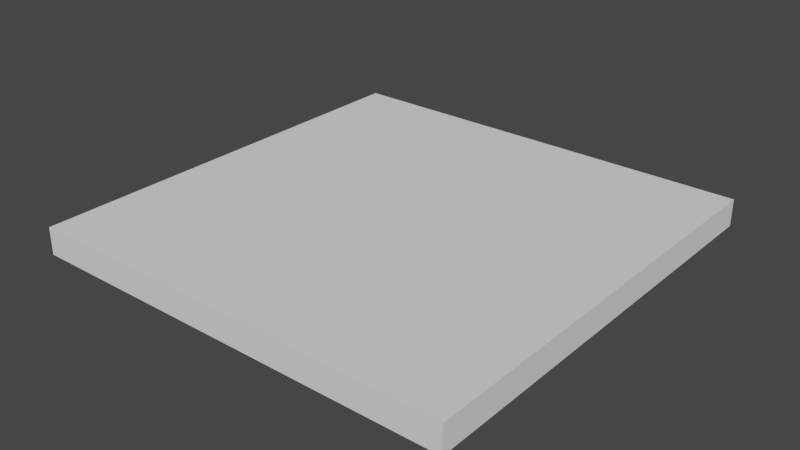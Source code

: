 # Source: BoxModels.blend  (saved by Blender 2.82.7; exported with 4.5.12 LTS)
import bpy
from mathutils import Matrix  # noqa: F401  (used for matrix-valued properties, if any)

bpy.ops.wm.read_factory_settings(use_empty=True)
scene = bpy.context.scene
scene.name = 'Scene'

# ---- collections
col_roundedbox = bpy.data.collections.new('RoundedBox'); scene.collection.children.link(col_roundedbox)
col_box = bpy.data.collections.new('Box'); scene.collection.children.link(col_box)
col_flagbox = bpy.data.collections.new('FlagBox'); scene.collection.children.link(col_flagbox)
col_wedgebox = bpy.data.collections.new('WedgeBox'); scene.collection.children.link(col_wedgebox)
col_roundedwedgebox = bpy.data.collections.new('RoundedWedgeBox'); scene.collection.children.link(col_roundedwedgebox)
col_icemelt_fullstage = bpy.data.collections.new('IceMelt_FullStage'); scene.collection.children.link(col_icemelt_fullstage)
col_icemelt_lowerstage = bpy.data.collections.new('IceMelt_LowerStage'); scene.collection.children.link(col_icemelt_lowerstage)
col_icemelt_middlestage = bpy.data.collections.new('IceMelt_MiddleStage'); scene.collection.children.link(col_icemelt_middlestage)
col_actor_boss = bpy.data.collections.new('Actor_Boss'); scene.collection.children.link(col_actor_boss)
col_actor_slime = bpy.data.collections.new('Actor_Slime'); scene.collection.children.link(col_actor_slime)
col_modulemegagroundbox = bpy.data.collections.new('ModuleMegaGroundBox'); scene.collection.children.link(col_modulemegagroundbox)

# ---- materials (node trees are filled in below, after node groups)
mat_material = bpy.data.materials.new('Material')
mat_material.alpha_threshold = 0.0
mat_material.use_transparent_shadow = False
mat_material.line_color = (0.0, 0.0, 0.0, 1.0)
mat_material_001 = bpy.data.materials.new('Material.001')
mat_material_001.use_transparent_shadow = False
mat_material_001.diffuse_color = (0.0242, 0.04329, 0.8, 1.0)

# ---- material node trees
mat_material.use_nodes = True; mat_material.node_tree.nodes.clear()
_N = mat_material.node_tree.nodes; _L = mat_material.node_tree.links
n0 = _N.new('ShaderNodeOutputMaterial'); n0.name = 'Material Output'; n0.location = (300, 300)
n1 = _N.new('ShaderNodeBsdfPrincipled'); n1.name = 'Principled BSDF'; n1.location = (10, 300)
n1.distribution = 'GGX'
n1.subsurface_method = 'BURLEY'
n1.inputs[2].default_value = 0.4
n1.inputs[3].default_value = 1.45
n1.inputs[27].default_value = (0.0, 0.0, 0.0, 1.0)
n1.inputs[28].default_value = 1.0
_L.new(n1.outputs[0], n0.inputs[0])
n0.is_active_output = True
mat_material_001.use_nodes = True; mat_material_001.node_tree.nodes.clear()
_N = mat_material_001.node_tree.nodes; _L = mat_material_001.node_tree.links
n0 = _N.new('ShaderNodeOutputMaterial'); n0.name = 'Material Output'; n0.location = (300, 300)
n1 = _N.new('ShaderNodeBsdfPrincipled'); n1.name = 'Principled BSDF'; n1.location = (10, 300)
n1.distribution = 'GGX'
n1.subsurface_method = 'BURLEY'
n1.inputs[3].default_value = 1.45
n1.inputs[27].default_value = (0.0, 0.0, 0.0, 1.0)
n1.inputs[28].default_value = 1.0
_L.new(n1.outputs[0], n0.inputs[0])
n0.is_active_output = True

# ---- world
world_world = bpy.data.worlds.new('World'); scene.world = world_world
world_world.use_nodes = True; world_world.node_tree.nodes.clear()
_N = world_world.node_tree.nodes; _L = world_world.node_tree.links
n0 = _N.new('ShaderNodeOutputWorld'); n0.name = 'World Output'; n0.location = (300, 300)
n1 = _N.new('ShaderNodeBackground'); n1.name = 'Background'; n1.location = (10, 300)
n1.inputs[0].default_value = (0.05088, 0.05088, 0.05088, 1.0)
_L.new(n1.outputs[0], n0.inputs[0])
n0.is_active_output = True
world_world.color = (0.05088, 0.05088, 0.05088)
world_world.use_sun_shadow = False
world_world.sun_shadow_jitter_overblur = 0.0

# ---- meshes
me_cube = bpy.data.meshes.new('Cube')
me_cube.from_pydata([(0.3549, 0.5, 0.3549), (0.3549, 0.3549, 0.5), (0.5, 0.3549, 0.3549), (0.3549, 0.3549, -0.5), (0.3549, 0.5, -0.3549), (0.5, 0.3549, -0.3549), (0.5, -0.3549, 0.3549), (0.3549, -0.3549, 0.5), (0.3549, -0.5, 0.3549), (0.5, -0.3549, -0.3549), (0.3549, -0.5, -0.3549), (0.3549, -0.3549, -0.5), (-0.3549, 0.5, 0.3549), (-0.5, 0.3549, 0.3549), (-0.3549, 0.3549, 0.5), (-0.5, 0.3549, -0.3549), (-0.3549, 0.5, -0.3549), (-0.3549, 0.3549, -0.5), (-0.5, -0.3549, 0.3549), (-0.3549, -0.5, 0.3549), (-0.3549, -0.3549, 0.5), (-0.3549, -0.3549, -0.5), (-0.3549, -0.5, -0.3549), (-0.5, -0.3549, -0.3549)], [], [(17, 3, 11, 21), (23, 18, 13, 15), (10, 8, 19, 22), (1, 14, 20, 7), (5, 2, 6, 9), (0, 1, 2), (3, 4, 5), (6, 7, 8), (9, 10, 11), (12, 13, 14), (15, 16, 17), (18, 19, 20), (21, 22, 23), (17, 21, 23, 15), (3, 17, 16, 4), (2, 5, 4, 0), (22, 19, 18, 23), (8, 10, 9, 6), (12, 16, 15, 13), (7, 20, 19, 8), (1, 7, 6, 2), (21, 11, 10, 22), (20, 14, 13, 18), (14, 1, 0, 12), (11, 3, 5, 9), (16, 12, 0, 4)])
me_cube.polygons.foreach_set('material_index', [0, 0, 0, 0, 0, 1, 1, 1, 1, 1, 1, 1, 1, 1, 1, 1, 1, 1, 1, 1, 1, 1, 1, 1, 1, 0])
_uv = me_cube.uv_layers.new(name='UVMap')
_uv.uv.foreach_set('vector', [0.9999, 0.9999, 0.0001001, 0.9999, 9.998e-05, 0.0001001, 0.9999, 9.998e-05, 0.9999, 9.998e-05, 0.9999, 0.9999, 9.998e-05, 0.9999, 0.0001001, 9.998e-05, 9.998e-05, 0.9999, 0.0001001, 9.998e-05, 0.9999, 0.0001001, 0.9999, 0.9999, 9.998e-05, 9.998e-05, 0.9999, 9.998e-05, 0.9999, 0.9999, 0.0001001, 0.9999, 9.998e-05, 0.9999, 0.0001001, 9.998e-05, 0.9999, 0.0001001, 0.9999, 0.9999, 0.5887, 0.4637, 0.625, 0.4637, 0.5887, 0.5, 0.3387, 0.5363, 0.3387, 0.5, 0.375, 0.5363, 0.5887, 0.7137, 0.625, 0.7137, 0.5887, 0.75, 0.4113, 0.7137, 0.4113, 0.75, 0.375, 0.7137, 0.5887, 0.2863, 0.5887, 0.25, 0.625, 0.2863, 0.4113, 0.2137, 0.4113, 0.25, 0.375, 0.2137, 0.5887, 0.03627, 0.5887, 0.0, 0.625, 0.03627, 0.1613, 0.7137, 0.1613, 0.75, 0.125, 0.7137, 0.9997, 0.9816, 0.5003, 0.9816, 0.5003, 0.9652, 0.9997, 0.9652, 0.03506, 0.95, 0.03506, 0.0003222, 0.04654, 0.0003222, 0.04654, 0.95, 0.03441, 0.4347, 0.01491, 0.4347, 0.01491, 0.2903, 0.03441, 0.2903, 0.9888, 0.0003222, 0.9888, 0.95, 0.9749, 0.95, 0.9749, 0.0003222, 0.0003222, 0.9652, 0.4997, 0.9652, 0.4997, 0.9816, 0.0003222, 0.9816, 0.01426, 0.0003222, 0.01426, 0.95, 0.0003222, 0.95, 0.0003223, 0.0003222, 0.0003222, 0.9823, 0.4997, 0.9823, 0.4997, 0.9962, 0.0003222, 0.9962, 0.5003, 0.9506, 0.9997, 0.9506, 0.9997, 0.9646, 0.5003, 0.9646, 0.03441, 0.2897, 0.01491, 0.2897, 0.01491, 0.1453, 0.03441, 0.1453, 0.4997, 0.9646, 0.0003222, 0.9646, 0.0003222, 0.9506, 0.4997, 0.9506, 0.03441, 0.1447, 0.01491, 0.1447, 0.01491, 0.0003222, 0.03441, 0.0003222, 0.5003, 0.9823, 0.9997, 0.9823, 0.9997, 0.9962, 0.5003, 0.9962, 0.9999, 9.998e-05, 0.9999, 0.9999, 9.998e-05, 0.9999, 0.0001001, 9.998e-05])
me_cube.materials.append(mat_material)
me_cube.materials.append(mat_material_001)
me_cube.use_remesh_preserve_volume = False
me_cube.use_remesh_preserve_attributes = False
me_cube.use_mirror_vertex_groups = False
me_cube.update()
me_cube_002 = bpy.data.meshes.new('Cube.002')
me_cube_002.from_pydata([(0.5, 0.5, -0.5), (0.5, 0.5, 0.5), (0.5, -0.5, -0.5), (0.5, -0.5, 0.5), (-0.5, 0.5, -0.5), (-0.5, 0.5, 0.5), (-0.5, -0.5, -0.5), (-0.5, -0.5, 0.5)], [], [(0, 1, 3, 2), (2, 3, 7, 6), (6, 7, 5, 4), (4, 5, 1, 0), (2, 6, 4, 0), (7, 3, 1, 5)])
_uv = me_cube_002.uv_layers.new(name='UVMap')
_uv.uv.foreach_set('vector', [0.9999, 0.0001001, 0.9999, 0.9999, 9.998e-05, 0.9999, 0.0001001, 9.998e-05, 0.9999, 0.0001001, 0.9999, 0.9999, 9.998e-05, 0.9999, 0.0001001, 9.998e-05, 9.998e-05, 0.9999, 0.0001001, 9.998e-05, 0.9999, 0.0001001, 0.9999, 0.9999, 9.998e-05, 0.9999, 0.0001001, 9.998e-05, 0.9999, 0.0001001, 0.9999, 0.9999, 9.998e-05, 0.0001001, 0.9999, 9.998e-05, 0.9999, 0.9999, 0.0001, 0.9999, 9.998e-05, 0.0001003, 0.9999, 9.998e-05, 0.9999, 0.9999, 0.0001001, 0.9999])
me_cube_002.use_remesh_fix_poles = True
me_cube_002.use_remesh_preserve_attributes = False
me_cube_002.use_mirror_vertex_groups = False
me_cube_002.update()
me_cube_004 = bpy.data.meshes.new('Cube.004')
me_cube_004.from_pydata([(0.2339, 0.2339, -0.5), (0.2339, 0.2339, -0.4284), (0.2339, -0.2339, -0.5), (0.2339, -0.2339, -0.4284), (-0.2339, 0.2339, -0.5), (-0.2339, 0.2339, -0.4284), (-0.2339, -0.2339, -0.5), (-0.2339, -0.2339, -0.4284), (0.02622, 0.01817, -0.3895), (0.02622, -0.01817, -0.3895), (-0.02291, -0.01817, -0.3895), (-0.02291, 0.01817, -0.3895), (0.03774, 0.01979, 0.5934), (0.03774, -0.01655, 0.5934), (-0.02291, -0.01817, 0.6105), (-0.02291, 0.01817, 0.6105), (-0.02291, -0.01817, 0.1105), (-0.02291, 0.01817, 0.1105), (0.02622, 0.01817, 0.1105), (0.02622, -0.01817, 0.1105), (0.6322, 0.01979, 0.5242), (0.6322, -0.01655, 0.5242), (0.6206, 0.01817, 0.5049), (0.6206, -0.01817, 0.5049), (0.01351, 0.008767, 0.6326), (0.01351, -0.008768, 0.6326), (-0.0102, -0.008768, 0.6326), (-0.0102, 0.008767, 0.6326), (0.03793, -0.0288, 0.5934), (-0.02272, -0.03042, 0.6105), (-0.02272, -0.03042, 0.1105), (0.02641, -0.03042, 0.1105), (-0.02327, 0.02924, 0.6105), (0.03738, 0.03086, 0.5934), (0.02586, 0.02924, 0.1105), (-0.02327, 0.02924, 0.1105)], [], [(0, 1, 3, 2), (2, 3, 7, 6), (6, 7, 5, 4), (4, 5, 1, 0), (2, 6, 4, 0), (7, 3, 9, 10), (17, 16, 14, 15), (5, 7, 10, 11), (3, 1, 8, 9), (1, 5, 11, 8), (15, 14, 26, 27), (18, 12, 20, 22), (12, 18, 34, 33), (13, 14, 29, 28), (10, 9, 19, 16), (8, 11, 17, 18), (9, 8, 18, 19), (11, 10, 16, 17), (23, 22, 20, 21), (12, 13, 21, 20), (13, 19, 23, 21), (19, 18, 22, 23), (26, 25, 24, 27), (13, 12, 24, 25), (12, 15, 27, 24), (14, 13, 25, 26), (30, 31, 28, 29), (16, 19, 31, 30), (14, 16, 30, 29), (19, 13, 28, 31), (34, 35, 32, 33), (18, 17, 35, 34), (17, 15, 32, 35), (15, 12, 33, 32)])
_uv = me_cube_004.uv_layers.new(name='UVMap')
_uv.uv.foreach_set('vector', [0.9999, 0.0001001, 0.9999, 0.9999, 9.998e-05, 0.9999, 0.0001001, 9.998e-05, 0.9999, 0.0001001, 0.9999, 0.9999, 9.998e-05, 0.9999, 0.0001001, 9.998e-05, 9.998e-05, 0.9999, 0.0001001, 9.998e-05, 0.9999, 0.0001001, 0.9999, 0.9999, 9.998e-05, 0.9999, 0.0001001, 9.998e-05, 0.9999, 0.0001001, 0.9999, 0.9999, 9.998e-05, 0.0001001, 0.9999, 9.998e-05, 0.9999, 0.9999, 0.0001, 0.9999, 9.998e-05, 0.9999, 0.9999, 0.9999, 0.9999, 0.9999, 9.998e-05, 0.9999, 0.9999, 0.0001001, 0.0001001, 9.998e-05, 0.0001001, 9.998e-05, 0.9999, 0.0001001, 0.9999, 0.0001001, 0.0001001, 9.998e-05, 0.0001001, 9.998e-05, 0.9999, 0.0001001, 9.998e-05, 0.9999, 0.9999, 0.9999, 0.9999, 0.9999, 9.998e-05, 0.9999, 0.9999, 0.0001001, 0.0001001, 9.998e-05, 0.0001001, 9.998e-05, 0.9999, 0.0001001, 0.9999, 0.0001001, 0.0001001, 9.998e-05, 0.0001001, 9.998e-05, 0.9999, 0.0001001, 0.9999, 0.0001001, 0.9999, 0.0001001, 0.9999, 0.0001001, 0.9999, 0.0001001, 0.9999, 0.0001001, 0.9999, 0.0001001, 0.9999, 0.0001001, 0.9999, 0.0001001, 0.9999, 0.9999, 9.998e-05, 0.9999, 9.998e-05, 0.9999, 0.9999, 0.9999, 9.998e-05, 0.9999, 0.9999, 0.9999, 0.9999, 0.9999, 9.998e-05, 0.9999, 0.9999, 0.0001001, 0.0001001, 9.998e-05, 0.0001001, 9.998e-05, 0.9999, 0.0001001, 9.998e-05, 0.9999, 0.9999, 0.9999, 0.9999, 0.9999, 9.998e-05, 0.9999, 0.9999, 0.0001001, 0.0001001, 9.998e-05, 0.0001001, 9.998e-05, 0.9999, 0.0001001, 9.998e-05, 0.9999, 0.9999, 0.9999, 0.9999, 0.9999, 9.998e-05, 0.9999, 0.9999, 0.9999, 0.9999, 9.998e-05, 0.9999, 9.998e-05, 0.9999, 0.9999, 0.9999, 0.9999, 0.9999, 0.9999, 0.9999, 0.9999, 0.9999, 0.9999, 9.998e-05, 0.9999, 0.9999, 0.9999, 0.9999, 0.9999, 9.998e-05, 0.9999, 9.998e-05, 0.0001003, 0.9999, 9.998e-05, 0.9999, 0.9999, 0.0001001, 0.9999, 0.9999, 9.998e-05, 0.9999, 0.9999, 0.9999, 0.9999, 0.9999, 9.998e-05, 0.9999, 0.0001001, 0.0001001, 9.998e-05, 0.0001001, 9.998e-05, 0.9999, 0.0001001, 9.998e-05, 0.9999, 0.9999, 0.9999, 0.9999, 0.9999, 9.998e-05, 0.9999, 9.998e-05, 0.9999, 0.9999, 0.9999, 0.9999, 0.9999, 9.998e-05, 0.9999, 9.998e-05, 0.9999, 0.9999, 0.9999, 0.9999, 0.9999, 9.998e-05, 0.9999, 0.0001001, 9.998e-05, 0.0001001, 9.998e-05, 0.0001001, 9.998e-05, 0.0001001, 9.998e-05, 0.9999, 0.9999, 0.9999, 0.9999, 0.9999, 0.9999, 0.9999, 0.9999, 0.9999, 0.0001001, 0.0001001, 9.998e-05, 0.0001001, 9.998e-05, 0.9999, 0.0001001, 0.9999, 0.0001001, 0.0001001, 9.998e-05, 0.0001001, 9.998e-05, 0.9999, 0.0001001, 0.9999, 0.0001001, 0.9999, 0.0001001, 0.9999, 0.0001001, 0.9999, 0.0001001, 0.0001001, 9.998e-05, 0.9999, 0.0001001, 0.9999, 0.0001001, 0.0001001, 9.998e-05])
me_cube_004.use_remesh_fix_poles = True
me_cube_004.use_remesh_preserve_attributes = False
me_cube_004.use_mirror_vertex_groups = False
me_cube_004.update()
me_cube_005 = bpy.data.meshes.new('Cube.005')
me_cube_005.from_pydata([(-0.5, -0.5, -0.5), (-0.5, -0.5, 0.5), (-0.5, 0.5, -0.5), (0.5, -0.5, -0.5), (0.5, -0.5, 0.5), (0.5, 0.5, -0.5)], [], [(2, 1, 4, 5), (0, 1, 2), (3, 4, 1, 0), (2, 5, 3, 0), (3, 5, 4)])
_uv = me_cube_005.uv_layers.new(name='UVMap')
_uv.uv.foreach_set('vector', [0.125, 0.5, 0.625, 1.0, 0.625, 0.75, 0.375, 0.5, 0.375, 1.0, 0.625, 1.0, 0.125, 0.5, 0.375, 0.75, 0.625, 0.75, 0.625, 1.0, 0.375, 1.0, 0.125, 0.5, 0.375, 0.5, 0.375, 0.75, 0.125, 0.75, 0.375, 0.75, 0.375, 0.5, 0.625, 0.75])
me_cube_005.use_remesh_fix_poles = True
me_cube_005.use_remesh_preserve_attributes = False
me_cube_005.use_mirror_vertex_groups = False
me_cube_005.update()
me_cube_006 = bpy.data.meshes.new('Cube.006')
me_cube_006.from_pydata([(-0.5, -0.5, -0.5), (0.5, -0.5, -0.5), (-0.35, -0.5, 0.5), (-0.5, -0.5, 0.2879), (-0.5, 0.2879, -0.5), (-0.35, 0.5, -0.5), (0.5, -0.5, 0.2879), (0.35, -0.5, 0.5), (0.35, 0.5, -0.5), (0.5, 0.2879, -0.5)], [], [(4, 5, 8, 9, 1, 0), (5, 2, 7, 8), (0, 3, 4), (1, 9, 6), (4, 3, 2, 5), (8, 7, 6, 9), (1, 6, 7, 2, 3, 0)])
_uv = me_cube_006.uv_layers.new(name='UVMap')
_uv.uv.foreach_set('vector', [0.125, 0.553, 0.1625, 0.5, 0.3375, 0.5, 0.375, 0.553, 0.375, 0.75, 0.125, 0.75, 0.1625, 0.5, 0.625, 0.9625, 0.625, 0.7875, 0.3375, 0.5, 0.375, 1.0, 0.572, 1.0, 0.178, 0.6061, 0.375, 0.75, 0.375, 0.553, 0.572, 0.75, 0.178, 0.6061, 0.572, 1.0, 0.625, 0.9625, 0.1625, 0.5, 0.3375, 0.5, 0.625, 0.7875, 0.572, 0.75, 0.375, 0.553, 0.375, 0.75, 0.572, 0.75, 0.625, 0.7875, 0.625, 0.9625, 0.572, 1.0, 0.375, 1.0])
me_cube_006.use_remesh_fix_poles = True
me_cube_006.use_remesh_preserve_attributes = False
me_cube_006.use_mirror_vertex_groups = False
me_cube_006.update()
me_cube_007 = bpy.data.meshes.new('Cube.007')
me_cube_007.from_pydata([(0.5, 0.2192, 0.5), (0.5, 0.5, 0.2192), (0.4257, -0.5, 0.5), (-0.4656, -0.2537, 0.5), (-0.5, -0.2537, 0.4656), (-0.5, 0.4601, 0.4656), (-0.4656, 0.4601, 0.5), (0.2326, 0.5, 0.4866), (0.2326, 0.4866, 0.5), (-0.4391, 0.4866, 0.5), (-0.4391, 0.5, 0.4866), (0.5, -0.3843, 0.5), (0.4707, -0.4549, 0.5), (0.5, -0.4549, 0.4707), (-0.2859, -0.5, 0.4333), (-0.1249, -0.5, 0.5), (-0.2859, -0.4333, 0.5), (-0.5, 0.5, 0.3856), (-0.5, 0.4717, 0.454), (-0.4717, 0.5, 0.454), (-0.5, 0.5, -0.3125), (-0.3125, 0.5, -0.5), (-0.5, 0.3125, -0.5), (-0.479, -0.5, -0.5), (-0.5, -0.479, -0.5), (-0.5, -0.479, 0.2402), (-0.479, -0.5, 0.2402), (0.5, -0.4844, -0.5), (0.4844, -0.5, -0.5), (0.4844, -0.5, 0.4413), (0.5, -0.4844, 0.4413), (0.5, 0.4223, -0.5), (0.4223, 0.5, -0.5), (0.5, 0.5, -0.4223)], [], [(0, 8, 9, 6, 3, 16, 15, 2, 12, 11), (22, 21, 32, 31, 27, 28, 23, 24), (19, 18, 5, 6, 9, 10), (14, 16, 3, 4, 25, 26), (28, 29, 2, 15, 14, 26, 23), (3, 6, 5, 4), (24, 25, 4, 5, 18, 17, 20, 22), (9, 8, 7, 10), (0, 1, 7, 8), (11, 12, 13), (14, 15, 16), (17, 18, 19), (20, 21, 22), (21, 20, 17, 19, 10, 7, 1, 33, 32), (25, 24, 23, 26), (13, 12, 2, 29, 30), (27, 30, 29, 28), (31, 32, 33), (31, 33, 1, 0, 11, 13, 30, 27)])
_uv = me_cube_007.uv_layers.new(name='UVMap')
_uv.uv.foreach_set('vector', [0.999, 0.5822, 0.9085, 0.6726, 0.6814, 0.6726, 0.6724, 0.6637, 0.6724, 0.4223, 0.7332, 0.3615, 0.7876, 0.339, 0.9738, 0.339, 0.9891, 0.3542, 0.999, 0.3781, 0.06373, 0.3385, 0.0003225, 0.2751, 0.0002668, 0.02662, 0.02654, 0.0003355, 0.3331, 0.0002668, 0.3385, 0.005627, 0.3385, 0.3314, 0.3314, 0.3385, 0.6321, 0.6965, 0.6204, 0.7033, 0.6156, 0.7005, 0.6156, 0.684, 0.6266, 0.6777, 0.6321, 0.6809, 0.339, 0.7525, 0.339, 0.7207, 0.4134, 0.6777, 0.4277, 0.6859, 0.4277, 0.7937, 0.419, 0.7987, 0.0002668, 0.6772, 0.0002669, 0.3589, 0.02011, 0.339, 0.2063, 0.339, 0.2607, 0.3616, 0.3261, 0.4269, 0.3261, 0.6772, 0.2416, 0.6942, 0.0002668, 0.6942, 0.0002668, 0.6777, 0.2416, 0.6777, 0.6732, 0.0002668, 0.9235, 0.0002668, 0.9997, 0.07648, 0.9997, 0.3179, 0.9958, 0.3218, 0.9727, 0.3313, 0.7366, 0.3313, 0.6732, 0.2679, 0.2274, 0.7117, 0.0002668, 0.7117, 0.0002668, 0.7053, 0.2274, 0.7053, 0.7832, 0.6732, 0.7832, 0.8074, 0.6724, 0.7435, 0.6724, 0.7371, 0.6461, 0.6777, 0.6461, 0.7035, 0.6326, 0.6998, 0.5631, 0.7096, 0.5064, 0.6936, 0.5631, 0.6777, 0.6466, 0.6845, 0.6707, 0.6777, 0.6707, 0.6912, 0.5059, 0.6777, 0.5059, 0.7674, 0.4282, 0.7225, 0.6727, 0.275, 0.6092, 0.3384, 0.3732, 0.3384, 0.35, 0.3289, 0.339, 0.3178, 0.339, 0.0907, 0.4294, 0.0002668, 0.6464, 0.0002669, 0.6727, 0.02655, 0.0002668, 0.6947, 0.2506, 0.6947, 0.2506, 0.7048, 0.0002668, 0.7048, 0.5964, 0.7025, 0.5964, 0.6885, 0.6151, 0.6777, 0.6151, 0.7058, 0.6086, 0.7095, 0.331, 0.6574, 0.331, 0.339, 0.3385, 0.339, 0.3385, 0.6574, 0.5959, 0.6777, 0.5959, 0.7149, 0.5637, 0.6963, 0.6456, 0.339, 0.6719, 0.3653, 0.6719, 0.5822, 0.5769, 0.6772, 0.3728, 0.6772, 0.349, 0.6673, 0.339, 0.6573, 0.339, 0.339])
me_cube_007.materials.append(mat_material)
me_cube_007.use_remesh_fix_poles = True
me_cube_007.use_remesh_preserve_attributes = False
me_cube_007.use_mirror_vertex_groups = False
me_cube_007.update()
me_mesh = bpy.data.meshes.new('Mesh')
me_mesh.from_pydata([(-0.5, -0.5, -0.5), (-0.5, 0.5, -0.5), (0.5, -0.5, -0.5), (0.5, -0.5, -0.07178), (0.05367, -0.5, -0.2743), (0.5, 0.06232, -0.235), (-0.2019, 0.5, -0.2618), (-0.5, -0.02168, -0.2186), (-0.5, -0.4234, -0.1341), (-0.4247, -0.5, -0.1393), (-0.5, -0.5, -0.1962), (-0.4373, 0.5, -0.1355), (-0.5, 0.4306, -0.1174), (-0.5, 0.5, -0.173), (0.5, 0.5, -0.5), (0.4474, 0.5, -0.07916), (0.5, 0.4474, -0.08488)], [], [(16, 5, 14), (0, 2, 4), (6, 5, 16, 15), (1, 0, 7), (7, 6, 11, 12), (6, 15, 14), (13, 1, 7, 12), (3, 2, 5), (16, 14, 15), (4, 7, 8, 9), (3, 4, 2), (0, 10, 8, 7), (5, 4, 3), (6, 7, 5), (4, 5, 7), (8, 10, 9), (10, 0, 4, 9), (11, 13, 12), (11, 6, 1, 13), (5, 2, 14), (14, 1, 6), (1, 14, 2, 0)])
_k = set([(0, 1), (0, 2), (0, 10), (1, 13), (1, 14), (2, 3)])
me_mesh.attributes.new('sharp_edge', 'BOOLEAN', 'EDGE').data.foreach_set('value', [ (min(e.vertices), max(e.vertices)) in _k for e in me_mesh.edges])
_uv = me_mesh.uv_layers.new(name='UVMap')
_uv.uv.foreach_set('vector', [0.2814, 0.8737, 0.4068, 0.7775, 0.4068, 0.9731, 0.9303, 0.0003898, 0.9303, 0.3827, 0.844, 0.2121, 0.5292, 0.0003898, 0.5292, 0.3168, 0.3906, 0.2408, 0.3835, 0.2132, 0.7059, 0.3835, 0.7059, 0.7658, 0.5983, 0.5829, 0.9996, 0.3835, 0.9996, 0.6138, 0.9094, 0.5658, 0.9006, 0.5304, 0.2814, 0.6531, 0.5364, 0.6146, 0.5364, 0.7767, 0.8689, 0.8259, 0.979, 0.7666, 0.979, 0.9932, 0.8628, 0.8594, 0.2154, 0.6592, 0.2154, 0.8229, 0.0003898, 0.7216, 0.7883, 0.3709, 0.6284, 0.3689, 0.7883, 0.3424, 0.8432, 0.0003898, 0.8432, 0.2809, 0.7204, 0.1833, 0.7168, 0.1423, 0.5983, 0.8839, 0.7444, 0.7666, 0.7444, 0.9578, 0.5133, 0.9897, 0.4132, 0.9308, 0.4075, 0.8935, 0.5133, 0.7775, 0.7161, 0.2243, 0.5299, 0.02197, 0.7161, 0.0003898, 0.5976, 0.3835, 0.5976, 0.6138, 0.2814, 0.3963, 0.2806, 0.3835, 0.2806, 0.6584, 0.0003898, 0.3963, 0.3835, 0.3319, 0.4184, 0.3176, 0.4184, 0.3537, 0.7545, 0.8104, 0.8621, 0.7666, 0.8621, 0.9952, 0.7452, 0.8453, 0.4438, 0.354, 0.4191, 0.341, 0.4438, 0.3176, 0.5337, 0.2652, 0.6276, 0.225, 0.6276, 0.3709, 0.5299, 0.2929, 0.7067, 0.5985, 0.808, 0.3835, 0.808, 0.7658, 0.8999, 0.3835, 0.8999, 0.7658, 0.8088, 0.6518, 0.0003898, 0.0003899, 0.3827, 0.0003898, 0.3827, 0.3827, 0.0003898, 0.3827])
me_mesh.materials.append(mat_material)
me_mesh.use_remesh_fix_poles = True
me_mesh.use_remesh_preserve_attributes = False
me_mesh.use_mirror_vertex_groups = False
me_mesh.update()
me_mesh.normals_split_custom_set([tuple(v) for v in zip(*[iter([1.0, 0.0, 0.0, 0.9539, 0.2723, -0.1264, 1.0, 0.0, 0.0, 0.0, -1.0, 0.0, 0.0, -1.0, 0.0, -0.2805, -0.931, -0.2337, -0.1029, -0.4317, 0.8961, -0.2789, -0.05431, 0.9588, -0.2535, -0.3514, 0.9012, -0.2535, -0.3514, 0.9012, -1.0, 0.0, 0.0, -1.0, 0.0, 0.0, -0.9701, 0.1816, -0.1609, 0.5583, 0.02916, 0.8291, 0.3065, -0.201, 0.9304, 0.4638, -0.1935, 0.8645, 0.4638, -0.1935, 0.8645, 0.1653, 0.9854, 0.04039, 0.0, 1.0, 0.0, 0.0, 1.0, 0.0, -1.0, 0.0, 0.0, -1.0, 0.0, 0.0, -0.9701, 0.2402, 0.03441, -1.0, 0.0, 0.0, 0.9462, 0.1937, -0.2593, 1.0, 0.0, 0.0, 0.9539, -0.2944, 0.05847, 0.7091, 0.6995, 0.08864, 0.7091, 0.6995, 0.08864, 0.7091, 0.6995, 0.08864, -0.04774, 0.3954, 0.9173, 0.2811, -0.04515, 0.9586, 0.2662, 0.1984, 0.9433, 0.2662, 0.1984, 0.9433, -0.1759, -0.9462, -0.2717, 0.3432, -0.931, -0.1245, 0.0, -1.0, 0.0, -1.0, -4.216e-08, 0.0, -1.0, -4.216e-08, 0.0, -1.0, -4.216e-08, 0.0, -0.9701, -0.2183, -0.1058, -0.5486, -0.005191, 0.8361, -0.03713, 0.2826, 0.9585, -0.5747, 0.4506, 0.6832, -0.06112, -0.07837, 0.995, 0.2479, 0.1201, 0.9613, -0.2566, 0.2121, 0.943, 0.1858, 0.2432, 0.952, -0.2726, -0.1385, 0.9521, 0.2193, -0.2274, 0.9488, -0.5066, -0.5433, 0.6694, -0.5066, -0.5433, 0.6694, -0.5066, -0.5433, 0.6694, 0.0, -1.0, 0.0, 0.0, -1.0, 0.0, -0.3588, -0.931, 0.06754, 0.0, -1.0, 0.0, -0.4231, 0.5664, 0.7072, -0.4231, 0.5664, 0.7072, -0.4231, 0.5664, 0.7072, 0.0, 1.0, 0.0, -0.1397, 0.9854, -0.09707, 0.0, 1.0, 0.0, 0.0, 1.0, 0.0, 0.9539, -0.2299, -0.193, 1.0, 0.0, 0.0, 1.0, 0.0, 0.0, 0.0, 1.0, 0.0, 0.0, 1.0, 0.0, 0.1532, 0.9854, -0.07398, 0.0, 0.0, -1.0, 0.0, 0.0, -1.0, 0.0, 0.0, -1.0, 0.0, 0.0, -1.0])] * 3)])
me_mesh_001 = bpy.data.meshes.new('Mesh.001')
me_mesh_001.from_pydata([(-0.5, -0.5, -0.5), (0.5, -0.5, -0.5), (0.5, 0.5, 0.1547), (0.05781, -0.5, 0.09512), (0.5, 0.3226, 0.08626), (0.08494, 0.5, 0.1732), (-0.5, 0.5, 0.2234), (-0.4751, 0.5, 0.2464), (-0.4751, -0.02518, 0.0883), (-0.5, -0.02935, 0.06408), (-0.5, -0.06389, 0.06465), (-0.5, -0.07198, 0.09353), (-0.4805, -0.06433, 0.08489), (-0.5, -0.5, 0.1716), (-0.4171, -0.5, 0.2337), (-0.5, -0.4194, 0.227), (0.5, -0.4687, 0.2209), (0.4696, -0.5, 0.2172), (0.5, -0.5, 0.1945), (-0.3639, 0.5, -0.5), (-0.5, 0.3639, -0.5), (-0.5, 0.4069, -0.4008), (-0.5, 0.5, -0.3639), (-0.4107, 0.5, -0.3973), (0.2392, 0.5, -0.5), (0.3631, 0.5, -0.278), (0.5, 0.5, -0.2392), (0.5, 0.4245, -0.2504), (0.5, 0.2392, -0.5)], [], [(16, 18, 1, 4), (21, 20, 0, 10, 9), (3, 12, 11, 15, 14), (3, 0, 1), (17, 16, 4, 3), (4, 27, 26, 2), (5, 2, 26, 25), (25, 24, 19, 23, 5), (9, 6, 22, 21), (1, 28, 27, 4), (0, 3, 14, 13), (5, 4, 2), (4, 5, 3), (5, 23, 22, 6, 7), (3, 5, 8, 12), (8, 9, 10, 11, 12), (6, 9, 8, 7), (7, 8, 5), (13, 14, 15), (13, 15, 11, 10, 0), (16, 17, 18), (3, 1, 18, 17), (19, 20, 21, 22, 23), (24, 25, 26, 27, 28), (24, 28, 1, 0, 20, 19)])
_k = set([(0, 1), (0, 20), (1, 28), (19, 20), (19, 24), (24, 28)])
me_mesh_001.attributes.new('sharp_edge', 'BOOLEAN', 'EDGE').data.foreach_set('value', [ (min(e.vertices), max(e.vertices)) in _k for e in me_mesh_001.edges])
_uv = me_mesh_001.uv_layers.new(name='UVMap')
_uv.uv.foreach_set('vector', [0.0004065, 0.4771, 0.001511, 0.4637, 0.1879, 0.3308, 0.1879, 0.6638, 0.3801, 0.5394, 0.3714, 0.5049, 0.5967, 0.3308, 0.5967, 0.566, 0.5876, 0.5728, 0.9804, 0.3308, 0.9804, 0.5591, 0.9738, 0.5625, 0.8749, 0.4898, 0.8711, 0.4518, 0.3308, 0.1843, 0.527, 0.0004065, 0.527, 0.33, 0.7439, 0.5748, 0.7398, 0.561, 0.8703, 0.3308, 0.8703, 0.6387, 0.5861, 0.7306, 0.5861, 0.8465, 0.5612, 0.8502, 0.5236, 0.726, 0.3714, 0.8433, 0.5082, 0.8494, 0.5082, 0.9792, 0.4631, 0.992, 0.545, 0.2128, 0.5278, 0.1308, 0.6779, 0.0004065, 0.7117, 0.01584, 0.7117, 0.2649, 0.7857, 0.6646, 0.7857, 0.8468, 0.6003, 0.791, 0.5975, 0.7581, 0.739, 0.6638, 0.5975, 0.4654, 0.6291, 0.3679, 0.739, 0.3308, 0.5227, 0.5736, 0.5227, 0.8425, 0.3773, 0.7688, 0.3714, 0.7351, 0.5802, 0.5736, 0.5802, 0.7251, 0.5236, 0.6983, 0.8635, 0.3082, 0.7125, 0.2947, 0.8635, 0.0004065, 0.208, 0.8579, 0.0004065, 0.7203, 0.007499, 0.6897, 0.1995, 0.6646, 0.208, 0.6718, 0.3705, 0.3308, 0.3705, 0.6616, 0.1902, 0.4819, 0.1887, 0.4689, 0.5921, 0.594, 0.581, 0.5909, 0.5829, 0.5797, 0.5908, 0.5736, 0.5921, 0.581, 0.2376, 0.6646, 0.2376, 0.8468, 0.2267, 0.8432, 0.2267, 0.6624, 0.2385, 0.7858, 0.3705, 0.6624, 0.3705, 0.917, 0.618, 0.2658, 0.618, 0.2999, 0.5877, 0.2767, 0.8643, 0.06628, 0.8741, 0.03559, 0.9917, 0.0004065, 0.9996, 0.006309, 0.9996, 0.2415, 0.5985, 0.3007, 0.5985, 0.3152, 0.5877, 0.3088, 0.923, 0.6646, 0.923, 0.909, 0.7865, 0.7252, 0.7901, 0.7132, 0.5869, 0.2658, 0.5869, 0.3292, 0.5527, 0.3192, 0.5278, 0.2975, 0.5513, 0.2767, 0.7093, 0.9692, 0.6307, 0.9403, 0.5975, 0.9071, 0.6161, 0.8901, 0.7093, 0.8476, 0.0004065, 0.08636, 0.08636, 0.0004065, 0.33, 0.0004065, 0.33, 0.33, 0.04526, 0.33, 0.0004065, 0.2852])
me_mesh_001.materials.append(mat_material)
me_mesh_001.use_remesh_fix_poles = True
me_mesh_001.use_remesh_preserve_attributes = False
me_mesh_001.use_mirror_vertex_groups = False
me_mesh_001.update()
me_mesh_001.normals_split_custom_set([tuple(v) for v in zip(*[iter([1.0, 9.995e-08, 0.0, 1.0, 9.995e-08, 0.0, 1.0, 9.995e-08, 0.0, 1.0, 9.995e-08, 0.0, -1.0, 3.674e-09, 0.0, -1.0, 3.674e-09, 0.0, -1.0, 3.674e-09, 0.0, -1.0, 3.674e-09, 0.0, -1.0, 3.674e-09, 0.0, 0.2629, 0.346, 0.9007, 0.2629, 0.346, 0.9007, 0.2629, 0.346, 0.9007, 0.2629, 0.346, 0.9007, 0.2629, 0.346, 0.9007, 0.0, -1.0, 1.002e-07, 0.0, -1.0, 1.002e-07, 0.0, -1.0, 1.002e-07, -0.2806, 0.161, 0.9462, -0.2806, 0.161, 0.9462, -0.2806, 0.161, 0.9462, -0.2806, 0.161, 0.9462, 1.0, 0.0, 0.0, 1.0, 0.0, 0.0, 1.0, 0.0, 0.0, 1.0, 0.0, 0.0, 0.0, 1.0, 6.313e-08, 0.0, 1.0, 6.313e-08, 0.0, 1.0, 6.313e-08, 0.0, 1.0, 6.313e-08, 0.0, 1.0, 4.956e-08, 0.0, 1.0, 4.956e-08, 0.0, 1.0, 4.956e-08, 0.0, 1.0, 4.956e-08, 0.0, 1.0, 4.956e-08, -1.0, 4.025e-08, 0.0, -1.0, 4.025e-08, 0.0, -1.0, 4.025e-08, 0.0, -1.0, 4.025e-08, 0.0, 1.0, 0.0, 0.0, 1.0, 0.0, 0.0, 1.0, 0.0, 0.0, 1.0, 0.0, 0.0, 0.0, -1.0, -1.793e-08, 0.0, -1.0, -1.793e-08, 0.0, -1.0, -1.793e-08, 0.0, -1.0, -1.793e-08, 0.04162, -0.3594, 0.9322, 0.04162, -0.3594, 0.9322, 0.04162, -0.3594, 0.9322, 0.1709, -0.08131, 0.9819, 0.1709, -0.08131, 0.9819, 0.1709, -0.08131, 0.9819, 0.0, 1.0, -2.625e-08, 0.0, 1.0, -2.625e-08, 0.0, 1.0, -2.625e-08, 0.0, 1.0, -2.625e-08, 0.0, 1.0, -2.625e-08, -0.07994, -0.07544, 0.9939, -0.07994, -0.07544, 0.9939, -0.07994, -0.07544, 0.9939, -0.07994, -0.07544, 0.9939, -0.6865, 0.2388, 0.6868, -0.6865, 0.2388, 0.6868, -0.6865, 0.2388, 0.6868, -0.6865, 0.2388, 0.6868, -0.6865, 0.2388, 0.6868, -0.6618, -0.2161, 0.7179, -0.6618, -0.2161, 0.7179, -0.6618, -0.2161, 0.7179, -0.6618, -0.2161, 0.7179, 0.1241, -0.286, 0.9502, 0.1241, -0.286, 0.9502, 0.1241, -0.286, 0.9502, -0.5257, -0.4818, 0.7011, -0.5257, -0.4818, 0.7011, -0.5257, -0.4818, 0.7011, -1.0, 0.0, 0.0, -1.0, 0.0, 0.0, -1.0, 0.0, 0.0, -1.0, 0.0, 0.0, -1.0, 0.0, 0.0, 0.4955, -0.5603, 0.6637, 0.4955, -0.5603, 0.6637, 0.4955, -0.5603, 0.6637, 0.0, -1.0, -2.909e-08, 0.0, -1.0, -2.909e-08, 0.0, -1.0, -2.909e-08, 0.0, -1.0, -2.909e-08, -0.6329, 0.6316, -0.4477, -0.6329, 0.6316, -0.4477, -0.6329, 0.6316, -0.4477, -0.6329, 0.6316, -0.4477, -0.6329, 0.6316, -0.4477, 0.5912, 0.6524, -0.4742, 0.5912, 0.6524, -0.4742, 0.5912, 0.6524, -0.4742, 0.5912, 0.6524, -0.4742, 0.5912, 0.6524, -0.4742, 0.0, 0.0, -1.0, 0.0, 0.0, -1.0, 0.0, 0.0, -1.0, 0.0, 0.0, -1.0, 0.0, 0.0, -1.0, 0.0, 0.0, -1.0])] * 3)])
me_cube_008 = bpy.data.meshes.new('Cube.008')
me_cube_008.from_pydata([(0.2213, 0.4446, -0.5), (0.5752, 0.1343, -0.5), (0.5752, 0.1343, -0.2876), (0.4806, 0.2301, 0.1041), (-0.5554, 0.1866, -0.5), (-0.2222, 0.4446, -0.5), (-0.1433, 0.4333, -0.1338), (-0.5499, 0.1434, -0.1613), (-0.2096, -0.4347, -0.5), (-0.5207, -0.2493, -0.4618), (-0.2696, -0.1089, 0.06261), (0.02604, -0.3023, 0.1225), (0.5514, -0.1413, -0.5), (0.2046, -0.4525, -0.5), (0.3407, -0.2823, 0.01602), (0.5296, -0.08386, 0.2769), (-0.2887, 0.2136, 0.04722), (0.296, 0.4108, -0.1588), (-0.2813, 0.04556, 0.3746), (-0.3786, 0.1017, 0.2549), (-0.2533, -0.04583, 0.2976), (-0.2939, 0.1188, 0.2615), (-0.3714, -0.04404, 0.2561), (-0.2393, -0.3447, -0.1346), (-0.5378, -0.01912, -0.2856), (-0.4448, -0.2159, -0.1668)], [], [(6, 0, 5), (8, 9, 5), (14, 15, 3), (2, 0, 3), (2, 12, 1), (6, 4, 7), (15, 2, 3), (23, 8, 11), (24, 4, 9), (14, 12, 15), (13, 11, 8), (3, 6, 11), (7, 10, 16), (11, 21, 20), (11, 14, 3), (0, 6, 17), (6, 7, 16), (18, 21, 19), (2, 1, 0), (6, 3, 17), (3, 0, 17), (2, 15, 12), (14, 13, 12), (13, 14, 11), (10, 23, 11), (9, 25, 24), (6, 5, 4), (18, 19, 22), (11, 22, 10), (9, 4, 5), (20, 21, 18), (22, 16, 10), (21, 16, 19), (22, 20, 18), (5, 0, 8), (0, 1, 12), (13, 0, 12), (13, 8, 0), (11, 6, 21), (11, 20, 22), (22, 19, 16), (21, 6, 16), (23, 9, 8), (23, 25, 9), (25, 7, 24), (24, 7, 4), (10, 25, 23), (25, 10, 7)])
_uv = me_cube_008.uv_layers.new(name='UVMap')
_uv.uv.foreach_set('vector', [0.625, 0.3219, 0.375, 0.4328, 0.375, 0.3219, 0.2001, 0.75, 0.125, 0.6749, 0.1969, 0.5, 0.6983, 0.75, 0.625, 0.6767, 0.6922, 0.5, 0.625, 0.5672, 0.375, 0.4328, 0.625, 0.4328, 0.625, 0.5672, 0.375, 0.6767, 0.375, 0.5672, 0.625, 0.3219, 0.375, 0.1781, 0.625, 0.1781, 0.625, 0.6767, 0.625, 0.5672, 0.6922, 0.5, 0.5111, 0.9591, 0.375, 0.9249, 0.625, 0.9249, 0.5216, 0.1355, 0.375, 0.1781, 0.375, 0.07508, 0.625, 0.8233, 0.375, 0.6767, 0.625, 0.6767, 0.375, 0.8233, 0.625, 0.9249, 0.375, 0.9249, 0.6922, 0.5, 0.8031, 0.5, 0.7999, 0.75, 0.625, 0.1781, 0.625, 0.07508, 0.625, 0.1781, 0.7999, 0.75, 0.8009, 0.6711, 0.7999, 0.75, 0.7999, 0.75, 0.6983, 0.75, 0.6922, 0.5, 0.375, 0.4328, 0.625, 0.3219, 0.375, 0.4328, 0.625, 0.3219, 0.625, 0.1781, 0.625, 0.3219, 0.8031, 0.5, 0.8031, 0.5, 0.8346, 0.5766, 0.625, 0.5672, 0.375, 0.5672, 0.375, 0.4328, 0.8031, 0.5, 0.6922, 0.5, 0.8031, 0.5, 0.625, 0.4328, 0.375, 0.4328, 0.625, 0.4328, 0.625, 0.5672, 0.625, 0.6767, 0.375, 0.6767, 0.625, 0.8233, 0.375, 0.8233, 0.375, 0.6767, 0.375, 0.8233, 0.625, 0.8233, 0.625, 0.9249, 0.625, 1.0, 0.5111, 0.9591, 0.625, 0.9249, 0.375, 0.07508, 0.4963, 0.07508, 0.5216, 0.1355, 0.625, 0.3219, 0.375, 0.3219, 0.375, 0.1781, 0.8031, 0.5, 0.8346, 0.5766, 0.8396, 0.5889, 0.625, 0.9249, 0.625, 1.0, 0.625, 1.0, 0.125, 0.6749, 0.125, 0.5719, 0.1969, 0.5, 0.7999, 0.75, 0.8009, 0.6711, 0.7999, 0.75, 0.8396, 0.5889, 0.875, 0.6749, 0.875, 0.6749, 0.8031, 0.5, 0.875, 0.6749, 0.8346, 0.5766, 0.625, 1.0, 0.625, 0.987, 0.625, 1.0, 0.1969, 0.5, 0.3078, 0.5, 0.2001, 0.75, 0.3078, 0.5, 0.375, 0.5672, 0.375, 0.6767, 0.3017, 0.75, 0.3078, 0.5, 0.375, 0.6767, 0.3017, 0.75, 0.2001, 0.75, 0.3078, 0.5, 0.7999, 0.75, 0.8031, 0.5, 0.8009, 0.6711, 0.625, 0.9249, 0.625, 0.987, 0.625, 1.0, 0.8396, 0.5889, 0.8346, 0.5766, 0.875, 0.6749, 0.8031, 0.5, 0.8031, 0.5, 0.875, 0.6749, 0.5111, 0.9591, 0.375, 1.0, 0.375, 0.9249, 0.5111, 0.9591, 0.4963, 1.0, 0.375, 1.0, 0.4963, 0.07508, 0.625, 0.1781, 0.5216, 0.1355, 0.5216, 0.1355, 0.625, 0.1781, 0.375, 0.1781, 0.625, 1.0, 0.4963, 1.0, 0.5111, 0.9591, 0.4963, 0.07508, 0.625, 0.07508, 0.625, 0.1781])
me_cube_008.use_remesh_fix_poles = True
me_cube_008.use_remesh_preserve_attributes = False
me_cube_008.use_mirror_vertex_groups = False
me_cube_008.update()
me_cube_009 = bpy.data.meshes.new('Cube.009')
me_cube_009.from_pydata([(0.2213, 0.4446, -0.5), (0.5752, 0.1343, -0.5), (0.52, 0.1542, -0.2754), (0.05024, 0.08691, 0.4547), (-0.5554, 0.1866, -0.5), (-0.2222, 0.4446, -0.5), (-0.2124, 0.3016, 0.2218), (-0.5499, 0.1434, -0.1613), (-0.2096, -0.4347, -0.5), (-0.513, -0.2274, -0.4717), (-0.385, -0.09358, 0.1489), (0.002267, -0.1405, 0.2518), (0.5514, -0.1413, -0.5), (0.2046, -0.4525, -0.5), (0.169, -0.1394, 0.3316), (0.5227, 0.009865, 0.542), (-0.3521, 0.3261, 0.186), (0.2731, 0.5347, -0.05776), (-0.4695, -0.03488, 0.5766), (0.533, 0.1037, 0.3753), (0.1458, 0.4287, 0.1617), (-0.2606, -0.09013, 0.3845), (-0.3238, 0.1511, 0.3999), (-0.4131, 0.1761, 0.2743), (-0.4668, -0.06591, 0.2841), (0.1035, -0.1023, 0.3328), (0.2454, 0.07053, 0.4247), (0.1063, 0.1626, 0.3112), (-0.02733, -0.07533, 0.3944), (0.2245, 0.1117, 0.3533), (-0.009073, 0.1657, 0.3504), (-0.1536, -0.4727, -0.2226), (0.1048, -0.4413, -0.1875), (-0.3443, -0.3479, -0.2276), (0.4693, -0.2216, -0.151), (0.2567, -0.4013, -0.1713)], [], [(6, 0, 5), (8, 9, 5), (14, 26, 25), (20, 2, 17), (2, 12, 1), (6, 4, 7), (19, 26, 15), (11, 33, 31), (9, 7, 4), (34, 15, 14), (13, 31, 8), (22, 11, 6), (7, 10, 16), (17, 2, 0), (11, 25, 28), (0, 6, 17), (6, 7, 16), (6, 16, 23), (2, 1, 0), (20, 6, 27), (15, 2, 19), (2, 15, 12), (14, 35, 34), (35, 11, 32), (10, 33, 11), (9, 10, 7), (6, 5, 4), (18, 23, 24), (21, 24, 10), (6, 28, 30), (20, 29, 19), (22, 21, 11), (21, 22, 18), (10, 11, 21), (23, 16, 10), (23, 10, 24), (14, 15, 26), (28, 25, 3), (27, 30, 3), (30, 28, 3), (25, 26, 3), (26, 29, 3), (29, 27, 3), (19, 29, 26), (11, 14, 25), (17, 6, 20), (6, 30, 27), (6, 11, 28), (20, 27, 29), (34, 12, 15), (31, 32, 11), (33, 8, 31), (34, 13, 12), (32, 13, 35), (35, 14, 11), (10, 9, 33), (33, 9, 8), (13, 32, 31), (34, 35, 13), (20, 19, 2), (9, 4, 5), (5, 0, 8), (0, 1, 12), (13, 0, 12), (13, 8, 0), (23, 18, 22), (22, 6, 23), (21, 18, 24)])
_uv = me_cube_009.uv_layers.new(name='UVMap')
_uv.uv.foreach_set('vector', [0.625, 0.3219, 0.375, 0.4328, 0.375, 0.3219, 0.2001, 0.75, 0.125, 0.6749, 0.1969, 0.5, 0.6983, 0.75, 0.6713, 0.5548, 0.6945, 0.5919, 0.625, 0.4328, 0.625, 0.5672, 0.625, 0.4328, 0.625, 0.5672, 0.375, 0.6767, 0.375, 0.5672, 0.625, 0.3219, 0.375, 0.1781, 0.625, 0.1781, 0.6402, 0.552, 0.6713, 0.5548, 0.625, 0.6767, 0.625, 0.9249, 0.4694, 0.9716, 0.47, 0.9249, 0.375, 0.07508, 0.625, 0.1781, 0.375, 0.1781, 0.48, 0.7382, 0.625, 0.6767, 0.625, 0.8233, 0.375, 0.8233, 0.47, 0.9249, 0.375, 0.9249, 0.8014, 0.6287, 0.7999, 0.75, 0.8031, 0.5, 0.625, 0.1781, 0.625, 0.07508, 0.625, 0.1781, 0.625, 0.4328, 0.625, 0.5672, 0.375, 0.4328, 0.7999, 0.75, 0.6945, 0.5919, 0.7299, 0.5874, 0.375, 0.4328, 0.625, 0.3219, 0.375, 0.4328, 0.625, 0.3219, 0.625, 0.1781, 0.625, 0.3219, 0.8031, 0.5, 0.875, 0.6749, 0.8443, 0.6002, 0.625, 0.5672, 0.375, 0.5672, 0.375, 0.4328, 0.7686, 0.5, 0.8031, 0.5, 0.7093, 0.5, 0.625, 0.6767, 0.625, 0.5672, 0.6402, 0.552, 0.625, 0.5672, 0.625, 0.6767, 0.375, 0.6767, 0.625, 0.8233, 0.4739, 0.8233, 0.48, 0.7382, 0.4739, 0.8233, 0.625, 0.9249, 0.4794, 0.8658, 0.625, 1.0, 0.4694, 0.9716, 0.625, 0.9249, 0.375, 0.07508, 0.625, 0.07508, 0.625, 0.1781, 0.625, 0.3219, 0.375, 0.3219, 0.375, 0.1781, 0.8031, 0.5, 0.8443, 0.6002, 0.8444, 0.6005, 0.625, 0.9642, 0.625, 1.0, 0.625, 1.0, 0.8031, 0.5, 0.7299, 0.5874, 0.7214, 0.5, 0.625, 0.4328, 0.625, 0.4612, 0.625, 0.5368, 0.8014, 0.6287, 0.7999, 0.75, 0.7999, 0.75, 0.7999, 0.75, 0.8014, 0.6287, 0.7999, 0.75, 0.625, 1.0, 0.625, 0.9249, 0.625, 0.9642, 0.8443, 0.6002, 0.875, 0.6749, 0.875, 0.6749, 0.8443, 0.6002, 0.875, 0.6749, 0.8444, 0.6005, 0.6983, 0.75, 0.625, 0.6767, 0.6713, 0.5548, 0.7299, 0.5874, 0.6945, 0.5919, 0.6922, 0.5, 0.7093, 0.5, 0.7214, 0.5, 0.6922, 0.5, 0.7214, 0.5, 0.7299, 0.5874, 0.6922, 0.5, 0.6945, 0.5919, 0.6713, 0.5548, 0.6922, 0.5, 0.6713, 0.5548, 0.678, 0.5142, 0.6922, 0.5, 0.625, 0.4612, 0.625, 0.4328, 0.625, 0.4328, 0.6402, 0.552, 0.678, 0.5142, 0.6713, 0.5548, 0.7999, 0.75, 0.6983, 0.75, 0.6945, 0.5919, 0.8031, 0.5, 0.8031, 0.5, 0.7686, 0.5, 0.8031, 0.5, 0.7214, 0.5, 0.7093, 0.5, 0.8031, 0.5, 0.7999, 0.75, 0.7299, 0.5874, 0.625, 0.4328, 0.625, 0.4328, 0.625, 0.4612, 0.48, 0.7382, 0.375, 0.6767, 0.625, 0.6767, 0.47, 0.9249, 0.4794, 0.8658, 0.625, 0.9249, 0.4694, 0.9716, 0.375, 0.9249, 0.47, 0.9249, 0.48, 0.7382, 0.375, 0.8233, 0.375, 0.6767, 0.4794, 0.8658, 0.375, 0.8233, 0.4739, 0.8233, 0.4739, 0.8233, 0.625, 0.8233, 0.625, 0.9249, 0.625, 1.0, 0.375, 1.0, 0.4694, 0.9716, 0.4694, 0.9716, 0.375, 1.0, 0.375, 0.9249, 0.375, 0.8233, 0.4794, 0.8658, 0.47, 0.9249, 0.48, 0.7382, 0.4739, 0.8233, 0.375, 0.8233, 0.625, 0.4328, 0.625, 0.5368, 0.625, 0.5672, 0.125, 0.6749, 0.125, 0.5719, 0.1969, 0.5, 0.1969, 0.5, 0.3078, 0.5, 0.2001, 0.75, 0.3078, 0.5, 0.375, 0.5672, 0.375, 0.6767, 0.3017, 0.75, 0.3078, 0.5, 0.375, 0.6767, 0.3017, 0.75, 0.2001, 0.75, 0.3078, 0.5, 0.8443, 0.6002, 0.8031, 0.5, 0.8031, 0.5, 0.8031, 0.5, 0.8031, 0.5, 0.8443, 0.6002, 0.625, 0.9642, 0.625, 1.0, 0.625, 1.0])
me_cube_009.use_remesh_fix_poles = True
me_cube_009.use_remesh_preserve_attributes = False
me_cube_009.use_mirror_vertex_groups = False
me_cube_009.update()
me_cube_010 = bpy.data.meshes.new('Cube.010')
me_cube_010.from_pydata([(0.2213, 0.4446, -0.5), (0.5142, 0.1524, -0.4757), (0.5976, 0.1168, -0.1475), (0.5389, 0.2185, 0.007865), (-0.5554, 0.1866, -0.5), (-0.2222, 0.4446, -0.5), (-0.1484, 0.4381, -0.2322), (-0.597, 0.1736, 0.07143), (-0.2096, -0.4347, -0.5), (-0.5207, -0.2493, -0.4618), (-0.2746, -0.1041, -0.03584), (0.02989, -0.2942, -0.06748), (0.4905, -0.1231, -0.4757), (0.2046, -0.4525, -0.5), (0.4439, -0.342, -0.02025), (-0.4377, 0.07217, -0.08975), (-0.2937, 0.2184, -0.05122), (0.291, 0.4156, -0.2572), (-0.5317, 0.08797, -0.2091), (-0.4859, 0.04693, -0.1502), (-0.5363, 0.1541, -0.2371), (-0.4141, 0.2104, -0.1399), (-0.4293, 0.1634, -0.08978), (-0.2443, -0.34, -0.233), (-0.5378, -0.01912, -0.2856), (-0.4498, -0.2111, -0.2652), (0.427, 0.1709, -0.08353), (0.5278, 0.1885, -0.1823), (0.3646, 0.276, -0.1136), (0.4227, 0.2866, -0.183), (0.4618, 0.132, -0.1073), (0.4173, 0.2998, -0.1454), (0.5272, 0.1481, -0.2354), (0.5304, 0.1735, -0.3145), (0.5553, 0.1402, -0.3489), (0.525, 0.1239, -0.254), (0.5535, 0.06835, -0.3358), (0.5259, 0.1785, -0.2615), (0.3479, -0.382, -0.3591), (0.3875, -0.2573, -0.1705), (0.3876, -0.2261, -0.1626), (0.3961, -0.2821, -0.2264), (0.3156, -0.3096, -0.1595)], [], [(6, 0, 5), (8, 9, 5), (20, 18, 7), (2, 37, 32), (2, 36, 34), (4, 21, 6), (15, 16, 22), (23, 8, 11), (24, 4, 9), (30, 39, 41, 12), (13, 11, 8), (3, 28, 26), (7, 15, 22), (22, 21, 7), (14, 40, 42), (0, 6, 17), (21, 16, 6), (2, 34, 33), (28, 17, 6), (3, 29, 31), (14, 38, 41), (13, 38, 42, 11), (10, 23, 11), (9, 25, 24), (6, 5, 4), (16, 11, 6), (9, 4, 5), (19, 15, 7), (18, 19, 7), (5, 0, 8), (0, 1, 12), (13, 0, 12), (13, 8, 0), (21, 20, 7), (23, 9, 8), (23, 25, 9), (19, 24, 25), (24, 20, 4), (10, 25, 23), (10, 19, 25), (2, 33, 37), (28, 11, 26), (31, 28, 3), (29, 17, 31), (30, 27, 3), (27, 29, 3), (26, 30, 3), (4, 20, 21), (15, 10, 16), (12, 36, 35, 30), (2, 32, 35), (14, 39, 40), (21, 22, 16), (28, 31, 17), (16, 10, 11), (19, 18, 24), (24, 18, 20), (10, 15, 19), (28, 6, 11), (29, 0, 17), (35, 32, 27, 30), (37, 33, 0, 29), (32, 37, 29, 27), (33, 34, 1, 0), (34, 36, 12, 1), (35, 36, 2), (41, 38, 13, 12), (40, 39, 30, 26), (42, 40, 26, 11), (42, 38, 14), (41, 39, 14)])
_uv = me_cube_010.uv_layers.new(name='UVMap')
_uv.uv.foreach_set('vector', [0.625, 0.3219, 0.375, 0.4328, 0.375, 0.3219, 0.2001, 0.75, 0.125, 0.6749, 0.1969, 0.5, 0.569, 0.1781, 0.5888, 0.1632, 0.625, 0.1781, 0.625, 0.5672, 0.6074, 0.527, 0.625, 0.5375, 0.625, 0.5672, 0.561, 0.5952, 0.5435, 0.5672, 0.375, 0.1781, 0.625, 0.213, 0.625, 0.3219, 0.625, 0.1503, 0.625, 0.1781, 0.625, 0.1781, 0.5111, 0.9591, 0.375, 0.9249, 0.625, 0.9249, 0.5216, 0.1355, 0.375, 0.1781, 0.375, 0.07508, 0.6832, 0.5432, 0.632, 0.7897, 0.5855, 0.8002, 0.375, 0.6767, 0.375, 0.8233, 0.625, 0.9249, 0.375, 0.9249, 0.6922, 0.5, 0.7132, 0.5, 0.7058, 0.5316, 0.625, 0.1781, 0.625, 0.1503, 0.625, 0.1781, 0.625, 0.2247, 0.625, 0.213, 0.625, 0.1781, 0.6983, 0.75, 0.6997, 0.7108, 0.7168, 0.75, 0.375, 0.4328, 0.625, 0.3219, 0.375, 0.4328, 0.625, 0.213, 0.625, 0.3219, 0.625, 0.3219, 0.625, 0.5672, 0.5435, 0.5672, 0.5934, 0.5502, 0.7132, 0.5, 0.8031, 0.5, 0.8031, 0.5, 0.625, 0.4328, 0.5664, 0.4328, 0.625, 0.4328, 0.625, 0.8233, 0.5937, 0.8233, 0.5855, 0.8002, 0.375, 0.8233, 0.5937, 0.8233, 0.625, 0.8418, 0.625, 0.9249, 0.625, 1.0, 0.5111, 0.9591, 0.625, 0.9249, 0.375, 0.07508, 0.4963, 0.07508, 0.5216, 0.1355, 0.625, 0.3219, 0.375, 0.3219, 0.375, 0.1781, 0.875, 0.6749, 0.7999, 0.75, 0.8031, 0.5, 0.125, 0.6749, 0.125, 0.5719, 0.1969, 0.5, 0.5916, 0.1514, 0.625, 0.1503, 0.625, 0.1781, 0.5888, 0.1632, 0.5916, 0.1514, 0.625, 0.1781, 0.1969, 0.5, 0.3078, 0.5, 0.2001, 0.75, 0.3078, 0.5, 0.375, 0.5672, 0.375, 0.6767, 0.3017, 0.75, 0.3078, 0.5, 0.375, 0.6767, 0.3017, 0.75, 0.2001, 0.75, 0.3078, 0.5, 0.625, 0.213, 0.569, 0.1781, 0.625, 0.1781, 0.5111, 0.9591, 0.375, 1.0, 0.375, 0.9249, 0.5111, 0.9591, 0.4963, 1.0, 0.375, 1.0, 0.5916, 0.1514, 0.5216, 0.1355, 0.4963, 0.07508, 0.5216, 0.1355, 0.569, 0.1781, 0.375, 0.1781, 0.625, 1.0, 0.4963, 1.0, 0.5111, 0.9591, 0.625, 0.07508, 0.5916, 0.1514, 0.4963, 0.07508, 0.625, 0.5672, 0.5934, 0.5502, 0.6074, 0.527, 0.7132, 0.5, 0.7999, 0.75, 0.7058, 0.5316, 0.7307, 0.5, 0.7132, 0.5, 0.6922, 0.5, 0.5664, 0.4328, 0.625, 0.4328, 0.625, 0.4328, 0.6832, 0.5432, 0.6601, 0.5321, 0.6922, 0.5, 0.625, 0.4971, 0.5664, 0.4328, 0.625, 0.4328, 0.7058, 0.5316, 0.693, 0.5334, 0.6922, 0.5, 0.375, 0.1781, 0.569, 0.1781, 0.625, 0.213, 0.625, 0.1503, 0.625, 0.07508, 0.625, 0.1781, 0.375, 0.6767, 0.561, 0.5952, 0.6355, 0.5629, 0.6832, 0.5432, 0.625, 0.5672, 0.6398, 0.5524, 0.6355, 0.5629, 0.6983, 0.75, 0.6977, 0.724, 0.6997, 0.7108, 0.625, 0.213, 0.625, 0.2247, 0.625, 0.3219, 0.7132, 0.5, 0.7307, 0.5, 0.8031, 0.5, 0.875, 0.6749, 0.625, 1.0, 0.7999, 0.75, 0.5916, 0.1514, 0.5888, 0.1632, 0.5216, 0.1355, 0.5216, 0.1355, 0.5888, 0.1632, 0.569, 0.1781, 0.625, 0.07508, 0.625, 0.1503, 0.5916, 0.1514, 0.7132, 0.5, 0.8031, 0.5, 0.7999, 0.75, 0.5664, 0.4328, 0.375, 0.4328, 0.625, 0.4328, 0.6355, 0.5629, 0.6398, 0.5524, 0.6601, 0.5321, 0.6832, 0.5432, 0.6074, 0.527, 0.5934, 0.5502, 0.375, 0.4328, 0.5664, 0.4328, 0.625, 0.5375, 0.6074, 0.527, 0.5664, 0.4328, 0.625, 0.4971, 0.5934, 0.5502, 0.5435, 0.5672, 0.375, 0.5672, 0.375, 0.4328, 0.5435, 0.5672, 0.561, 0.5952, 0.375, 0.6767, 0.375, 0.5672, 0.6355, 0.5629, 0.561, 0.5952, 0.625, 0.5672, 0.5855, 0.8002, 0.5937, 0.8233, 0.375, 0.8233, 0.375, 0.6767, 0.6997, 0.7108, 0.6977, 0.724, 0.693, 0.5334, 0.7058, 0.5316, 0.7168, 0.75, 0.6997, 0.7108, 0.7058, 0.5316, 0.7999, 0.75, 0.625, 0.8418, 0.5937, 0.8233, 0.625, 0.8233, 0.5855, 0.8002, 0.632, 0.7897, 0.625, 0.8233])
me_cube_010.use_remesh_fix_poles = True
me_cube_010.use_remesh_preserve_attributes = False
me_cube_010.use_mirror_vertex_groups = False
me_cube_010.update()
me_cube_011 = bpy.data.meshes.new('Cube.011')
me_cube_011.from_pydata([(-0.212, -0.4359, -0.4723), (-0.4115, -0.2747, -0.4884), (-0.01067, 0.1344, 0.5103), (-0.2099, -0.3015, -0.09062), (-0.5624, 0.123, -0.4689), (-0.2548, 0.4363, -0.5174), (0.2663, 0.4459, -0.09955), (-0.217, 0.3892, 0.2846), (0.5182, -0.1115, -0.4341), (0.3183, -0.3797, -0.5165), (-0.5372, -0.1909, -0.2332), (0.269, -0.289, 0.0178), (0.2739, 0.4363, -0.5056), (0.5078, 0.2227, -0.4794), (-0.5178, 0.0901, 0.01986), (0.4792, -0.05523, -0.03163), (0.5481, 0.1901, -0.1353), (-0.1423, -0.08485, 0.2856), (0.2279, -0.02914, 0.3254), (0.4272, 0.2629, 0.2758), (-0.1314, 0.03436, 0.2998), (-0.07106, 0.1264, 0.3534), (0.1115, 0.1696, 0.3117), (0.1172, -0.1395, 0.2877), (-0.09586, -0.1441, 0.2632), (-0.1453, 0.2005, 0.2598), (-0.1975, 0.2577, 0.1919), (-0.09293, 0.2426, 0.2506), (-0.1317, 0.2317, 0.2706), (-0.08174, 0.2988, 0.1726), (-0.1751, 0.294, 0.1467), (-0.2397, -0.4496, -0.2833), (0.08578, -0.4695, -0.2261), (0.523, -0.09642, -0.2628), (0.417, -0.2971, -0.2711), (0.2901, -0.4091, -0.2577), (-0.4335, 0.1406, -0.0686), (-0.3954, 0.07235, -0.02736), (-0.4927, 0.1696, -0.2018), (-0.5101, -0.01831, -0.1572), (-0.5307, 0.1014, -0.2181), (-0.434, 0.05061, -0.02935), (-0.4702, 0.1096, -0.009256), (-0.4709, 0.08909, 0.006769), (-0.5143, 0.113, 0.1303), (-0.4608, 0.1256, 0.152), (0.3051, 0.05703, 0.3039), (0.2966, 0.3795, 0.07066), (0.1704, 0.1639, 0.2934), (0.472, 0.07048, 0.1371), (0.25, 0.1616, 0.3356), (0.4713, 0.2591, -0.02009), (0.06991, -0.2281, 0.1252), (-0.1633, -0.21, 0.06179), (-0.2652, -0.1647, 0.04094), (-0.05169, 0.4761, -0.2179), (-0.3941, 0.3321, -0.294), (-0.2515, 0.4226, -0.263), (0.2698, 0.4548, -0.2852)], [], [(32, 0, 9), (16, 8, 13), (41, 43, 14), (10, 4, 1), (55, 12, 5), (0, 10, 1), (2, 21, 20), (2, 48, 22), (2, 23, 18), (0, 1, 5), (14, 38, 40), (54, 17, 10), (15, 34, 33), (49, 18, 15), (52, 3, 11), (16, 58, 6), (7, 27, 29), (17, 24, 2), (18, 11, 15), (20, 17, 2), (22, 21, 2), (26, 36, 37), (18, 50, 2), (19, 47, 48), (24, 23, 2), (9, 35, 32), (16, 33, 8), (14, 39, 41), (10, 40, 4), (30, 55, 57), (31, 10, 0), (1, 4, 5), (5, 12, 0), (12, 13, 8), (9, 12, 8), (9, 0, 12), (14, 36, 38), (3, 54, 10), (11, 34, 15), (15, 51, 49), (23, 52, 11), (16, 13, 12), (7, 28, 27), (18, 23, 11), (21, 25, 20), (19, 51, 47), (50, 46, 19), (27, 21, 22), (29, 30, 7), (30, 26, 7), (47, 6, 29), (25, 28, 7), (26, 25, 7), (32, 11, 3), (34, 8, 33), (31, 32, 3), (34, 35, 9), (36, 26, 30), (37, 17, 20), (38, 4, 40), (41, 10, 17), (43, 37, 45), (40, 39, 14), (43, 42, 44), (14, 43, 44), (42, 14, 44), (36, 42, 45), (37, 36, 45), (42, 43, 45), (32, 31, 0), (49, 51, 19), (47, 22, 48), (46, 49, 19), (48, 50, 19), (51, 6, 47), (41, 37, 43), (2, 50, 48), (49, 46, 18), (37, 20, 26), (20, 25, 26), (18, 46, 50), (16, 15, 33), (10, 39, 40), (30, 29, 6), (31, 3, 10), (14, 42, 36), (11, 35, 34), (15, 16, 51), (21, 28, 25), (27, 28, 21), (29, 27, 22), (32, 35, 11), (34, 9, 8), (5, 56, 57), (38, 36, 30), (37, 41, 17), (56, 4, 38), (41, 39, 10), (51, 16, 6), (54, 53, 24), (53, 52, 24), (55, 58, 12), (57, 38, 30), (57, 55, 5), (58, 55, 6), (54, 24, 17), (52, 53, 3), (16, 12, 58), (30, 6, 55), (3, 53, 54), (23, 24, 52), (56, 5, 4), (57, 56, 38), (47, 29, 22)])
_uv = me_cube_011.uv_layers.new(name='UVMap')
_uv.uv.foreach_set('vector', [0.4258, 0.8708, 0.375, 0.9052, 0.375, 0.8448, 0.4736, 0.6186, 0.375, 0.6552, 0.375, 0.5948, 0.5082, 0.1528, 0.4969, 0.1552, 0.4912, 0.1552, 0.4866, 0.1218, 0.375, 0.1552, 0.375, 0.09482, 0.4185, 0.3708, 0.375, 0.4052, 0.375, 0.3448, 0.375, 0.9052, 0.4866, 1.0, 0.375, 1.0, 0.625, 0.3448, 0.5841, 0.3448, 0.5791, 0.31, 0.625, 0.5948, 0.5686, 0.5707, 0.5727, 0.5552, 0.625, 0.8448, 0.5704, 0.8448, 0.5676, 0.8013, 0.2198, 0.75, 0.125, 0.6552, 0.2198, 0.5, 0.4912, 0.2433, 0.4633, 0.2677, 0.457, 0.2174, 0.5339, 0.9869, 0.5755, 1.0, 0.4866, 1.0, 0.4912, 0.7434, 0.4267, 0.7997, 0.4276, 0.695, 0.5298, 0.647, 0.5676, 0.6552, 0.4912, 0.6552, 0.5339, 0.8908, 0.4929, 0.9052, 0.4964, 0.8741, 0.4736, 0.5948, 0.4163, 0.4365, 0.4759, 0.4817, 0.5049, 0.3762, 0.5212, 0.3832, 0.4996, 0.3814, 0.5755, 1.0, 0.5665, 0.9778, 0.625, 1.0, 0.5676, 0.8013, 0.4964, 0.8448, 0.4912, 0.7434, 0.5791, 0.1552, 0.5755, 0.1432, 0.625, 0.1552, 0.5727, 0.4052, 0.5841, 0.3953, 0.625, 0.4052, 0.5034, 0.334, 0.4937, 0.2622, 0.5058, 0.2544, 0.5676, 0.6552, 0.5803, 0.6444, 0.625, 0.6552, 0.5623, 0.5948, 0.5261, 0.5474, 0.5686, 0.5707, 0.5665, 0.9052, 0.5704, 0.892, 0.625, 0.9052, 0.375, 0.8448, 0.4275, 0.8575, 0.4258, 0.8708, 0.4736, 0.6186, 0.4276, 0.6552, 0.375, 0.6552, 0.4912, 0.1552, 0.4895, 0.1431, 0.5082, 0.1528, 0.4866, 0.1218, 0.457, 0.1552, 0.375, 0.1552, 0.4893, 0.3724, 0.4185, 0.3708, 0.4061, 0.3523, 0.4221, 0.923, 0.4866, 1.0, 0.375, 0.9052, 0.125, 0.6552, 0.125, 0.5948, 0.2198, 0.5, 0.2198, 0.5, 0.2802, 0.5, 0.2198, 0.75, 0.2802, 0.5, 0.375, 0.5948, 0.375, 0.6552, 0.2802, 0.75, 0.2802, 0.5, 0.375, 0.6552, 0.2802, 0.75, 0.2198, 0.75, 0.2802, 0.5, 0.4912, 0.2433, 0.4937, 0.2622, 0.4633, 0.2677, 0.4929, 0.9499, 0.5339, 0.9869, 0.4866, 1.0, 0.4964, 0.8448, 0.4267, 0.7997, 0.4912, 0.7434, 0.4912, 0.6552, 0.5209, 0.6301, 0.5298, 0.647, 0.5704, 0.892, 0.5339, 0.8908, 0.4964, 0.8741, 0.4736, 0.5948, 0.375, 0.5948, 0.375, 0.4052, 0.5049, 0.3762, 0.5253, 0.3811, 0.5212, 0.3832, 0.5676, 0.8013, 0.5704, 0.8448, 0.4964, 0.8448, 0.5841, 0.3448, 0.526, 0.3349, 0.5791, 0.31, 0.5623, 0.5948, 0.5209, 0.5948, 0.5261, 0.5474, 0.5803, 0.6444, 0.5646, 0.6467, 0.5623, 0.64, 0.5212, 0.3832, 0.5841, 0.3953, 0.5727, 0.4052, 0.4996, 0.3814, 0.4893, 0.3724, 0.5049, 0.3762, 0.4893, 0.3448, 0.5034, 0.334, 0.5049, 0.3448, 0.5261, 0.5474, 0.4759, 0.4052, 0.4996, 0.3814, 0.526, 0.3349, 0.5253, 0.3448, 0.5049, 0.3448, 0.5034, 0.334, 0.526, 0.3349, 0.5049, 0.3448, 0.4258, 0.8708, 0.4964, 0.8741, 0.4929, 0.9052, 0.4267, 0.7997, 0.375, 0.6552, 0.4276, 0.695, 0.4221, 0.9052, 0.4258, 0.8708, 0.4929, 0.9052, 0.4267, 0.7997, 0.4275, 0.8448, 0.375, 0.8448, 0.4937, 0.2622, 0.5034, 0.334, 0.4893, 0.3448, 0.5058, 0.1552, 0.5755, 0.1432, 0.5791, 0.1552, 0.4633, 0.2677, 0.375, 0.1552, 0.457, 0.2174, 0.5082, 0.1528, 0.4866, 0.1218, 0.5755, 0.1432, 0.4969, 0.1552, 0.5058, 0.1552, 0.4969, 0.1552, 0.457, 0.1552, 0.4895, 0.1431, 0.4912, 0.1552, 0.4969, 0.2477, 0.4925, 0.2527, 0.4969, 0.2477, 0.4912, 0.1552, 0.4969, 0.1552, 0.4912, 0.1552, 0.4925, 0.2527, 0.4912, 0.2433, 0.4925, 0.2527, 0.4937, 0.2622, 0.4925, 0.2527, 0.4937, 0.2622, 0.5058, 0.2544, 0.4937, 0.2622, 0.5058, 0.2544, 0.4925, 0.2527, 0.4969, 0.2477, 0.4925, 0.2527, 0.4258, 0.8708, 0.4221, 0.9052, 0.375, 0.9052, 0.5298, 0.647, 0.5209, 0.6301, 0.5623, 0.64, 0.5261, 0.5474, 0.5727, 0.5552, 0.5686, 0.5707, 0.5646, 0.6467, 0.5298, 0.647, 0.5623, 0.64, 0.5686, 0.5707, 0.5803, 0.5948, 0.5623, 0.5948, 0.5209, 0.5948, 0.4759, 0.4817, 0.5261, 0.5474, 0.5082, 0.1528, 0.5058, 0.1552, 0.4969, 0.1552, 0.625, 0.5948, 0.5803, 0.5948, 0.5686, 0.5707, 0.5298, 0.647, 0.5646, 0.6467, 0.5676, 0.6552, 0.5058, 0.2544, 0.5791, 0.31, 0.5034, 0.334, 0.5791, 0.31, 0.526, 0.3349, 0.5034, 0.334, 0.5676, 0.6552, 0.5646, 0.6467, 0.5803, 0.6444, 0.4736, 0.6186, 0.4912, 0.6552, 0.4276, 0.6552, 0.4866, 0.1218, 0.4895, 0.1431, 0.457, 0.1552, 0.4893, 0.3724, 0.4996, 0.3814, 0.4759, 0.4052, 0.4221, 0.923, 0.4929, 0.9499, 0.4866, 1.0, 0.4912, 0.2433, 0.4925, 0.2527, 0.4937, 0.2622, 0.4964, 0.8448, 0.4275, 0.8448, 0.4267, 0.7997, 0.4912, 0.6552, 0.4736, 0.6186, 0.5209, 0.6301, 0.5841, 0.3448, 0.5253, 0.3448, 0.526, 0.3349, 0.5212, 0.3832, 0.5253, 0.3811, 0.5841, 0.3953, 0.4996, 0.3814, 0.5212, 0.3832, 0.5727, 0.4052, 0.4258, 0.8708, 0.4275, 0.8575, 0.4964, 0.8741, 0.4267, 0.7997, 0.375, 0.8448, 0.375, 0.6552, 0.375, 0.3448, 0.4204, 0.3051, 0.4061, 0.3448, 0.4633, 0.2677, 0.4937, 0.2622, 0.4893, 0.3448, 0.5058, 0.1552, 0.5082, 0.1528, 0.5755, 0.1432, 0.4204, 0.3051, 0.375, 0.1552, 0.4633, 0.2677, 0.5082, 0.1528, 0.4895, 0.1431, 0.4866, 0.1218, 0.5209, 0.5948, 0.4736, 0.5948, 0.4759, 0.4817, 0.5339, 0.9869, 0.5244, 0.9618, 0.5665, 0.9778, 0.5244, 0.9052, 0.5339, 0.8908, 0.5665, 0.9052, 0.4185, 0.3708, 0.4163, 0.4052, 0.375, 0.4052, 0.4061, 0.3448, 0.4633, 0.2677, 0.4893, 0.3448, 0.4061, 0.3523, 0.4185, 0.3708, 0.375, 0.3448, 0.4163, 0.4052, 0.4185, 0.3708, 0.4759, 0.4052, 0.5339, 0.9869, 0.5665, 0.9778, 0.5755, 1.0, 0.5339, 0.8908, 0.5244, 0.9052, 0.4929, 0.9052, 0.4736, 0.5948, 0.375, 0.4052, 0.4163, 0.4365, 0.4893, 0.3724, 0.4759, 0.4052, 0.4185, 0.3708, 0.4929, 0.9499, 0.5244, 0.9618, 0.5339, 0.9869, 0.5704, 0.892, 0.5665, 0.9052, 0.5339, 0.8908, 0.4204, 0.3051, 0.375, 0.3448, 0.375, 0.1552, 0.4061, 0.3448, 0.4204, 0.3051, 0.4633, 0.2677, 0.5261, 0.5474, 0.4996, 0.3814, 0.5727, 0.5552])
me_cube_011.use_remesh_fix_poles = True
me_cube_011.use_remesh_preserve_attributes = False
me_cube_011.use_mirror_vertex_groups = False
me_cube_011.update()
me_cube_012 = bpy.data.meshes.new('Cube.012')
me_cube_012.from_pydata([(-0.212, -0.4359, -0.4723), (-0.4609, -0.2759, -0.4802), (-0.01158, 0.2473, -0.07386), (-0.2636, -0.3547, -0.07348), (-0.5575, 0.123, -0.4762), (-0.2548, 0.4363, -0.5174), (0.2663, 0.4459, -0.09955), (0.5182, -0.1115, -0.4341), (0.3183, -0.3797, -0.5165), (-0.5171, -0.03754, -0.07007), (0.2443, -0.3085, -0.1235), (0.2739, 0.4363, -0.5056), (0.5078, 0.2227, -0.4794), (0.5636, 0.1606, 0.1439), (0.5481, 0.1901, -0.1353), (-0.3481, -0.4923, -0.3169), (0.08578, -0.4695, -0.2261), (0.523, -0.09642, -0.2628), (0.417, -0.2971, -0.2711), (0.2901, -0.4091, -0.2577), (0.06991, -0.2281, 0.1252), (-0.1633, -0.21, 0.06179), (-0.4843, -0.3158, 0.1634), (-0.05169, 0.4761, -0.2179), (-0.3941, 0.3321, -0.294), (-0.2645, 0.4375, -0.1614), (0.2698, 0.4548, -0.2852)], [], [(16, 0, 8), (14, 7, 12), (9, 4, 1), (23, 11, 5), (15, 9, 1), (0, 1, 5), (22, 2, 9), (13, 18, 17), (20, 3, 10), (14, 26, 6), (2, 10, 13), (8, 19, 16), (14, 17, 7), (2, 23, 25), (1, 4, 5), (5, 11, 0), (11, 12, 7), (8, 11, 7), (8, 0, 11), (3, 22, 9), (10, 18, 13), (2, 20, 10), (14, 12, 11), (13, 6, 2), (16, 10, 3), (18, 7, 17), (15, 16, 3), (18, 19, 8), (15, 1, 0), (16, 15, 0), (14, 13, 17), (15, 3, 9), (10, 19, 18), (16, 19, 10), (18, 8, 7), (5, 24, 25), (24, 4, 9), (13, 14, 6), (22, 21, 2), (21, 20, 2), (23, 26, 11), (25, 9, 2), (25, 23, 5), (26, 23, 6), (20, 21, 3), (14, 11, 26), (2, 6, 23), (3, 21, 22), (24, 5, 4), (25, 24, 9)])
_uv = me_cube_012.uv_layers.new(name='UVMap')
_uv.uv.foreach_set('vector', [0.4258, 0.8708, 0.375, 0.9052, 0.375, 0.8448, 0.4736, 0.6186, 0.375, 0.6552, 0.375, 0.5948, 0.4866, 0.1218, 0.375, 0.1552, 0.375, 0.09482, 0.4185, 0.3708, 0.375, 0.4052, 0.375, 0.3448, 0.4221, 0.923, 0.4866, 1.0, 0.375, 1.0, 0.2198, 0.75, 0.125, 0.6552, 0.2198, 0.5, 0.5339, 0.9869, 0.5755, 1.0, 0.4866, 1.0, 0.4912, 0.7434, 0.4267, 0.7997, 0.4276, 0.695, 0.5339, 0.8908, 0.4929, 0.9052, 0.4964, 0.8741, 0.4736, 0.5948, 0.4163, 0.4365, 0.4759, 0.4817, 0.5676, 0.8013, 0.4964, 0.8448, 0.4912, 0.7434, 0.375, 0.8448, 0.4275, 0.8575, 0.4258, 0.8708, 0.4736, 0.6186, 0.4276, 0.6552, 0.375, 0.6552, 0.4893, 0.3724, 0.4185, 0.3708, 0.4061, 0.3523, 0.125, 0.6552, 0.125, 0.5948, 0.2198, 0.5, 0.2198, 0.5, 0.2802, 0.5, 0.2198, 0.75, 0.2802, 0.5, 0.375, 0.5948, 0.375, 0.6552, 0.2802, 0.75, 0.2802, 0.5, 0.375, 0.6552, 0.2802, 0.75, 0.2198, 0.75, 0.2802, 0.5, 0.4929, 0.9499, 0.5339, 0.9869, 0.4866, 1.0, 0.4964, 0.8448, 0.4267, 0.7997, 0.4912, 0.7434, 0.5704, 0.892, 0.5339, 0.8908, 0.4964, 0.8741, 0.4736, 0.5948, 0.375, 0.5948, 0.375, 0.4052, 0.5261, 0.5474, 0.4759, 0.4052, 0.4996, 0.3814, 0.4258, 0.8708, 0.4964, 0.8741, 0.4929, 0.9052, 0.4267, 0.7997, 0.375, 0.6552, 0.4276, 0.695, 0.4221, 0.9052, 0.4258, 0.8708, 0.4929, 0.9052, 0.4267, 0.7997, 0.4275, 0.8448, 0.375, 0.8448, 0.4221, 0.923, 0.375, 1.0, 0.375, 0.9052, 0.4258, 0.8708, 0.4221, 0.9052, 0.375, 0.9052, 0.4736, 0.6186, 0.4912, 0.6552, 0.4276, 0.6552, 0.4221, 0.923, 0.4929, 0.9499, 0.4866, 1.0, 0.4964, 0.8448, 0.4275, 0.8448, 0.4267, 0.7997, 0.4258, 0.8708, 0.4275, 0.8575, 0.4964, 0.8741, 0.4267, 0.7997, 0.375, 0.8448, 0.375, 0.6552, 0.375, 0.3448, 0.4204, 0.3051, 0.4061, 0.3448, 0.4204, 0.3051, 0.375, 0.1552, 0.4633, 0.2677, 0.5209, 0.5948, 0.4736, 0.5948, 0.4759, 0.4817, 0.5339, 0.9869, 0.5244, 0.9618, 0.5665, 0.9778, 0.5244, 0.9052, 0.5339, 0.8908, 0.5665, 0.9052, 0.4185, 0.3708, 0.4163, 0.4052, 0.375, 0.4052, 0.4061, 0.3448, 0.4633, 0.2677, 0.4893, 0.3448, 0.4061, 0.3523, 0.4185, 0.3708, 0.375, 0.3448, 0.4163, 0.4052, 0.4185, 0.3708, 0.4759, 0.4052, 0.5339, 0.8908, 0.5244, 0.9052, 0.4929, 0.9052, 0.4736, 0.5948, 0.375, 0.4052, 0.4163, 0.4365, 0.4893, 0.3724, 0.4759, 0.4052, 0.4185, 0.3708, 0.4929, 0.9499, 0.5244, 0.9618, 0.5339, 0.9869, 0.4204, 0.3051, 0.375, 0.3448, 0.375, 0.1552, 0.4061, 0.3448, 0.4204, 0.3051, 0.4633, 0.2677])
me_cube_012.use_remesh_fix_poles = True
me_cube_012.use_remesh_preserve_attributes = False
me_cube_012.use_mirror_vertex_groups = False
me_cube_012.update()
me_cube_013 = bpy.data.meshes.new('Cube.013')
me_cube_013.from_pydata([(-0.212, -0.4359, -0.4723), (-0.4609, -0.2759, -0.4802), (-0.01158, 0.2473, -0.146), (-0.2636, -0.3547, -0.1456), (-0.5575, 0.123, -0.4762), (-0.2548, 0.4363, -0.5174), (0.2305, 0.4395, -0.116), (0.5182, -0.1115, -0.4341), (0.3183, -0.3797, -0.5165), (-0.5328, -0.03754, -0.07321), (0.2443, -0.3085, -0.1956), (0.2399, 0.3585, -0.4761), (0.5078, 0.2227, -0.4794), (0.5795, 0.1901, -0.1321), (-0.3481, -0.4923, -0.3169), (0.08578, -0.4695, -0.2982), (0.523, -0.09642, -0.3349), (0.417, -0.2971, -0.3432), (0.2901, -0.4091, -0.3298), (-0.05169, 0.4761, -0.29), (-0.3941, 0.3321, -0.3662), (-0.2645, 0.4375, -0.2336), (0.2698, 0.4548, -0.3573)], [], [(15, 0, 8), (13, 7, 12), (9, 4, 1), (19, 11, 5), (14, 9, 1), (0, 1, 5), (2, 9, 3, 10), (13, 22, 6), (8, 18, 15), (13, 16, 7), (2, 19, 21), (1, 4, 5), (5, 11, 0), (11, 12, 7), (8, 11, 7), (8, 0, 11), (13, 12, 11), (15, 10, 3), (17, 7, 16), (14, 15, 3), (17, 18, 8), (14, 1, 0), (15, 14, 0), (14, 3, 9), (10, 18, 17), (15, 18, 10), (17, 8, 7), (5, 20, 21), (20, 4, 9), (13, 6, 2, 10, 17, 16), (19, 22, 11), (21, 9, 2), (21, 19, 5), (22, 19, 6), (13, 11, 22), (2, 6, 19), (20, 5, 4), (21, 20, 9)])
_uv = me_cube_013.uv_layers.new(name='UVMap')
_uv.uv.foreach_set('vector', [0.4258, 0.8708, 0.375, 0.9052, 0.375, 0.8448, 0.4736, 0.6186, 0.375, 0.6552, 0.375, 0.5948, 0.4866, 0.1218, 0.375, 0.1552, 0.375, 0.09482, 0.4185, 0.3708, 0.375, 0.4052, 0.375, 0.3448, 0.4221, 0.923, 0.4866, 1.0, 0.375, 1.0, 0.2198, 0.75, 0.125, 0.6552, 0.2198, 0.5, 0.5755, 1.0, 0.4866, 1.0, 0.4929, 0.9052, 0.4964, 0.8741, 0.4736, 0.5948, 0.4163, 0.4365, 0.4759, 0.4817, 0.375, 0.8448, 0.4275, 0.8575, 0.4258, 0.8708, 0.4736, 0.6186, 0.4276, 0.6552, 0.375, 0.6552, 0.4893, 0.3724, 0.4185, 0.3708, 0.4061, 0.3523, 0.125, 0.6552, 0.125, 0.5948, 0.2198, 0.5, 0.2198, 0.5, 0.2802, 0.5, 0.2198, 0.75, 0.2802, 0.5, 0.375, 0.5948, 0.375, 0.6552, 0.2802, 0.75, 0.2802, 0.5, 0.375, 0.6552, 0.2802, 0.75, 0.2198, 0.75, 0.2802, 0.5, 0.4736, 0.5948, 0.375, 0.5948, 0.375, 0.4052, 0.4258, 0.8708, 0.4964, 0.8741, 0.4929, 0.9052, 0.4267, 0.7997, 0.375, 0.6552, 0.4276, 0.695, 0.4221, 0.9052, 0.4258, 0.8708, 0.4929, 0.9052, 0.4267, 0.7997, 0.4275, 0.8448, 0.375, 0.8448, 0.4221, 0.923, 0.375, 1.0, 0.375, 0.9052, 0.4258, 0.8708, 0.4221, 0.9052, 0.375, 0.9052, 0.4221, 0.923, 0.4929, 0.9499, 0.4866, 1.0, 0.4964, 0.8448, 0.4275, 0.8448, 0.4267, 0.7997, 0.4258, 0.8708, 0.4275, 0.8575, 0.4964, 0.8741, 0.4267, 0.7997, 0.375, 0.8448, 0.375, 0.6552, 0.375, 0.3448, 0.4204, 0.3051, 0.4061, 0.3448, 0.4204, 0.3051, 0.375, 0.1552, 0.4633, 0.2677, 0.4736, 0.5948, 0.4759, 0.4052, 0.5676, 0.8013, 0.4964, 0.8448, 0.4267, 0.7997, 0.4276, 0.6552, 0.4185, 0.3708, 0.4163, 0.4052, 0.375, 0.4052, 0.4061, 0.3448, 0.4633, 0.2677, 0.4893, 0.3448, 0.4061, 0.3523, 0.4185, 0.3708, 0.375, 0.3448, 0.4163, 0.4052, 0.4185, 0.3708, 0.4759, 0.4052, 0.4736, 0.5948, 0.375, 0.4052, 0.4163, 0.4365, 0.4893, 0.3724, 0.4759, 0.4052, 0.4185, 0.3708, 0.4204, 0.3051, 0.375, 0.3448, 0.375, 0.1552, 0.4061, 0.3448, 0.4204, 0.3051, 0.4633, 0.2677])
me_cube_013.use_remesh_fix_poles = True
me_cube_013.use_remesh_preserve_attributes = False
me_cube_013.use_mirror_vertex_groups = False
me_cube_013.update()
me_cube_014 = bpy.data.meshes.new('Cube.014')
me_cube_014.from_pydata([(-8.0, -8.0, -0.5), (-8.0, -8.0, 0.5), (-8.0, 8.0, -0.5), (-8.0, 8.0, 0.5), (8.0, -8.0, -0.5), (8.0, -8.0, 0.5), (8.0, 8.0, -0.5), (8.0, 8.0, 0.5)], [], [(0, 1, 3, 2), (2, 3, 7, 6), (6, 7, 5, 4), (4, 5, 1, 0), (2, 6, 4, 0), (7, 3, 1, 5)])
_uv = me_cube_014.uv_layers.new(name='UVMap')
_uv.uv.foreach_set('vector', [0.0007506, 0.0003002, 0.06175, 0.0003002, 0.06175, 0.9999, 0.0007508, 0.9999, 0.0007505, 0.0003004, 0.06175, 0.0003004, 0.06175, 0.9999, 0.0007505, 0.9999, 0.0007506, 0.0002995, 0.06175, 0.0002995, 0.06175, 0.9997, 0.000751, 0.9997, 0.06175, 0.9997, 0.000751, 0.9997, 0.0007513, 0.0002961, 0.06175, 0.0002961, 0.0002996, 0.0003, 0.9997, 0.0002999, 0.9997, 0.9997, 0.0002996, 0.9997, 0.0003002, 0.9997, 0.0003, 0.0002999, 0.9997, 0.0003002, 0.9997, 0.9997])
me_cube_014.use_remesh_fix_poles = True
me_cube_014.use_remesh_preserve_attributes = False
me_cube_014.use_mirror_vertex_groups = False
me_cube_014.update()

# ---- objects
ob_roundedbox = bpy.data.objects.new('RoundedBox', me_cube)
ob_box = bpy.data.objects.new('Box', me_cube_002)
ob_flag = bpy.data.objects.new('Flag', me_cube_004)
ob_wedge = bpy.data.objects.new('Wedge', me_cube_005)
ob_roundedwedge = bpy.data.objects.new('RoundedWedge', me_cube_006)
ob_icemelt_fullstage = bpy.data.objects.new('IceMelt_FullStage', me_cube_007)
ob_icemelt_lowerstage = bpy.data.objects.new('IceMelt_LowerStage', me_mesh)
ob_icemelt_middlestage = bpy.data.objects.new('IceMelt_MiddleStage', me_mesh_001)
ob_icemelt_middlestage_actor_boss = bpy.data.objects.new('IceMelt_MiddleStage_Actor_Boss', me_cube_008)
ob_icemelt_fullstage_actor_boss = bpy.data.objects.new('IceMelt_FullStage_Actor_Boss', me_cube_009)
ob_icemelt_lowerstage_actor_boss = bpy.data.objects.new('IceMelt_LowerStage_Actor_Boss', me_cube_010)
ob_icemelt_fullstage_actor_alime = bpy.data.objects.new('IceMelt_FullStage_Actor_Alime', me_cube_011)
ob_icemelt_middlestage_actor_alime = bpy.data.objects.new('IceMelt_MiddleStage_Actor_Alime', me_cube_012)
ob_icemelt_lowerstage_actor_alime = bpy.data.objects.new('IceMelt_LowerStage_Actor_Alime', me_cube_013)
ob_modulemegagroundbox = bpy.data.objects.new('ModuleMegaGroundBox', me_cube_014)

# ---- transforms, parenting, visibility, modifiers, constraints
ob_roundedbox.location = (0.0, 0.0, 0.0)
ob_roundedbox.lock_rotations_4d = False
ob_roundedbox.empty_display_type = 'ARROWS'
ob_roundedbox.lineart.crease_threshold = 0.0
ob_box.location = (0.0, 0.0, 0.0)
ob_box.lineart.crease_threshold = 0.0
ob_flag.location = (0.0, 0.0, 0.0)
ob_flag.lineart.crease_threshold = 0.0
ob_wedge.location = (0.0, 0.0, 0.0)
ob_wedge.lineart.crease_threshold = 0.0
ob_roundedwedge.location = (0.0, 0.0, 0.0)
ob_roundedwedge.lineart.crease_threshold = 0.0
ob_icemelt_fullstage.location = (0.0, 0.0, 0.0)
ob_icemelt_fullstage.lineart.crease_threshold = 0.0
ob_icemelt_lowerstage.location = (0.0, 0.0, 0.0)
ob_icemelt_lowerstage.color = (0.8, 0.8, 0.8, 1.0)
ob_icemelt_lowerstage.lineart.crease_threshold = 0.0
ob_icemelt_middlestage.location = (0.0, 0.0, 0.0)
ob_icemelt_middlestage.delta_rotation_euler = (-3.142, 3.142, -1.571)
ob_icemelt_middlestage.color = (0.8, 0.8, 0.8, 1.0)
ob_icemelt_middlestage.lineart.crease_threshold = 0.0
_vg = ob_icemelt_middlestage.vertex_groups.new(name='Group')
ob_icemelt_middlestage_actor_boss.location = (0.0, 0.0, 0.0)
ob_icemelt_middlestage_actor_boss.lineart.crease_threshold = 0.0
ob_icemelt_fullstage_actor_boss.location = (0.0, 0.0, 0.0)
ob_icemelt_fullstage_actor_boss.lineart.crease_threshold = 0.0
ob_icemelt_lowerstage_actor_boss.location = (0.0, 0.0, 0.0)
ob_icemelt_lowerstage_actor_boss.lineart.crease_threshold = 0.0
ob_icemelt_fullstage_actor_alime.location = (0.0, 0.0, 0.0)
ob_icemelt_fullstage_actor_alime.lineart.crease_threshold = 0.0
ob_icemelt_middlestage_actor_alime.location = (0.0, 0.0, 0.0)
ob_icemelt_middlestage_actor_alime.lineart.crease_threshold = 0.0
ob_icemelt_lowerstage_actor_alime.location = (0.0, 0.0, 0.0)
ob_icemelt_lowerstage_actor_alime.lineart.crease_threshold = 0.0
ob_modulemegagroundbox.location = (0.0, 0.0, 0.0)
ob_modulemegagroundbox.lineart.crease_threshold = 0.0

# ---- collection membership
col_roundedbox.objects.link(ob_roundedbox)
col_box.objects.link(ob_box)
col_flagbox.objects.link(ob_flag)
col_wedgebox.objects.link(ob_wedge)
col_roundedwedgebox.objects.link(ob_roundedwedge)
col_icemelt_fullstage.objects.link(ob_icemelt_fullstage)
col_icemelt_lowerstage.objects.link(ob_icemelt_lowerstage)
col_icemelt_middlestage.objects.link(ob_icemelt_middlestage)
col_actor_boss.objects.link(ob_icemelt_middlestage_actor_boss)
col_actor_boss.objects.link(ob_icemelt_fullstage_actor_boss)
col_actor_boss.objects.link(ob_icemelt_lowerstage_actor_boss)
col_actor_slime.objects.link(ob_icemelt_fullstage_actor_alime)
col_actor_slime.objects.link(ob_icemelt_middlestage_actor_alime)
col_actor_slime.objects.link(ob_icemelt_lowerstage_actor_alime)
col_modulemegagroundbox.objects.link(ob_modulemegagroundbox)
def _layer_coll(name, lc=None):
    lc = lc or bpy.context.view_layer.layer_collection
    for c in lc.children:
        if c.name == name: return c
        r = _layer_coll(name, c)
        if r: return r
_layer_coll('RoundedBox').exclude = True
_layer_coll('Box').exclude = True
_layer_coll('FlagBox').exclude = True
_layer_coll('WedgeBox').exclude = True
_layer_coll('RoundedWedgeBox').exclude = True
_layer_coll('IceMelt_FullStage').exclude = True
_layer_coll('IceMelt_LowerStage').exclude = True
_layer_coll('IceMelt_MiddleStage').exclude = True
_layer_coll('Actor_Boss').exclude = True
_layer_coll('Actor_Slime').exclude = True

# ---- scene / render settings (as saved in the file)
scene.frame_start = 1; scene.frame_end = 250; scene.frame_set(3)
scene.render.engine = 'BLENDER_EEVEE_NEXT'
scene.cycles.use_denoising = False
scene.cycles.samples = 128
scene.cycles.sampling_pattern = 'TABULATED_SOBOL'
scene.cycles.use_adaptive_sampling = False
scene.cycles.use_light_tree = False
scene.view_settings.view_transform = 'Filmic'
bpy.context.view_layer.update()

# ---- added for rendering (the .blend has no active camera and no usable light): camera, sun
cam_auto = bpy.data.cameras.new('AutoCamera')
cam_auto.lens = 50.0
cam_auto.sensor_width = 36.0
cam_auto.clip_end = 1000.0
ob_auto_camera = bpy.data.objects.new('AutoCamera', cam_auto)
scene.collection.objects.link(ob_auto_camera)
ob_auto_camera.location = (20.9625, -25.155, 16.8276)
ob_auto_camera.rotation_euler = (1.09748, -7.21219e-08, 0.694738)
scene.camera = ob_auto_camera
light_auto_sun = bpy.data.lights.new('AutoSun', 'SUN')
light_auto_sun.energy = 3.0
light_auto_sun.angle = 0.0523599
ob_auto_sun = bpy.data.objects.new('AutoSun', light_auto_sun)
scene.collection.objects.link(ob_auto_sun)
ob_auto_sun.rotation_euler = (0.872665, 0.174533, 0.523599)
bpy.context.view_layer.update()
